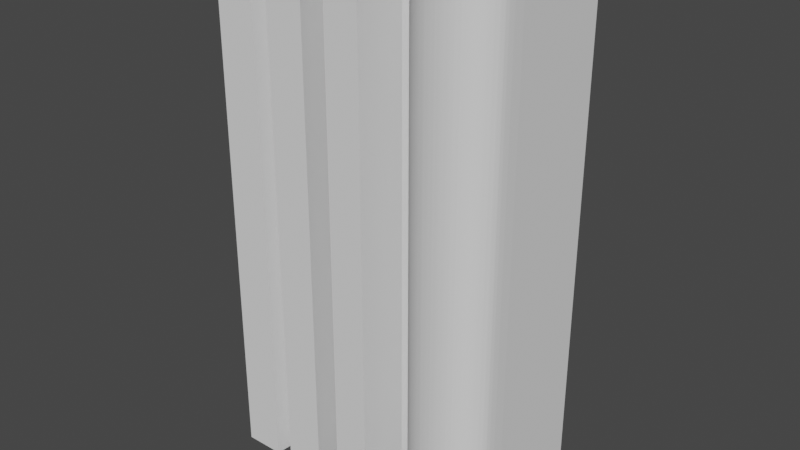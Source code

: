 # Source: Ayu.blend  (saved by Blender 2.83.18; exported with 4.5.12 LTS)
import bpy
from mathutils import Matrix  # noqa: F401  (used for matrix-valued properties, if any)

bpy.ops.wm.read_factory_settings(use_empty=True)
scene = bpy.context.scene
scene.name = 'Scene'

# ---- collections
col_collection = bpy.data.collections.new('Collection'); scene.collection.children.link(col_collection)

# ---- world
world_world = bpy.data.worlds.new('World'); scene.world = world_world
world_world.use_nodes = True; world_world.node_tree.nodes.clear()
_N = world_world.node_tree.nodes; _L = world_world.node_tree.links
n0 = _N.new('ShaderNodeOutputWorld'); n0.name = 'World Output'; n0.location = (300, 300)
n1 = _N.new('ShaderNodeBackground'); n1.name = 'Background'; n1.location = (10, 300)
n1.inputs[0].default_value = (0.05088, 0.05088, 0.05088, 1.0)
_L.new(n1.outputs[0], n0.inputs[0])
n0.is_active_output = True
world_world.color = (0.05088, 0.05088, 0.05088)
world_world.use_sun_shadow = False
world_world.sun_shadow_jitter_overblur = 0.0

# ---- meshes
me_text_001 = bpy.data.meshes.new('Text.001')
me_text_001.from_pydata([(1.936, 1.045, 0.0), (1.936, -0.3649, 0.0), (1.936, -0.4039, 0.0), (1.936, -0.4409, 0.0), (1.935, -0.4759, 0.0), (1.934, -0.509, 0.0), (1.933, -0.54, 0.0), (1.932, -0.5691, 0.0), (1.931, -0.5962, 0.0), (1.929, -0.6213, 0.0), (1.927, -0.6444, 0.0), (1.925, -0.6655, 0.0), (1.923, -0.6847, 0.0), (1.92, -0.7019, 0.0), (1.917, -0.7181, 0.0), (1.914, -0.7344, 0.0), (1.909, -0.7507, 0.0), (1.903, -0.7672, 0.0), (1.897, -0.7837, 0.0), (1.89, -0.8003, 0.0), (1.881, -0.8169, 0.0), (1.872, -0.8336, 0.0), (1.863, -0.8504, 0.0), (1.852, -0.8673, 0.0), (1.84, -0.8843, 0.0), (1.828, -0.9013, 0.0), (1.815, -0.918, 0.0), (1.801, -0.934, 0.0), (1.786, -0.9493, 0.0), (1.771, -0.964, 0.0), (1.755, -0.9779, 0.0), (1.739, -0.9912, 0.0), (1.722, -1.004, 0.0), (1.704, -1.016, 0.0), (1.685, -1.027, 0.0), (1.666, -1.037, 0.0), (1.646, -1.047, 0.0), (1.625, -1.056, 0.0), (1.604, -1.065, 0.0), (1.582, -1.072, 0.0), (1.56, -1.079, 0.0), (1.536, -1.086, 0.0), (1.513, -1.091, 0.0), (1.488, -1.096, 0.0), (1.463, -1.1, 0.0), (1.438, -1.103, 0.0), (1.411, -1.106, 0.0), (1.384, -1.108, 0.0), (1.357, -1.109, 0.0), (1.329, -1.109, 0.0), (1.298, -1.109, 0.0), (1.267, -1.107, 0.0), (1.237, -1.105, 0.0), (1.208, -1.102, 0.0), (1.179, -1.098, 0.0), (1.151, -1.094, 0.0), (1.123, -1.088, 0.0), (1.096, -1.081, 0.0), (1.07, -1.074, 0.0), (1.045, -1.066, 0.0), (1.02, -1.057, 0.0), (0.9951, -1.047, 0.0), (0.9715, -1.036, 0.0), (0.9489, -1.025, 0.0), (0.9273, -1.013, 0.0), (0.9068, -1.001, 0.0), (0.8872, -0.9879, 0.0), (0.8687, -0.9746, 0.0), (0.8512, -0.9607, 0.0), (0.8347, -0.9464, 0.0), (0.8192, -0.9315, 0.0), (0.8047, -0.9161, 0.0), (0.7912, -0.9001, 0.0), (0.7788, -0.8837, 0.0), (0.7672, -0.8669, 0.0), (0.7565, -0.8499, 0.0), (0.7466, -0.8328, 0.0), (0.7375, -0.8155, 0.0), (0.7292, -0.7981, 0.0), (0.7217, -0.7805, 0.0), (0.7151, -0.7628, 0.0), (0.7092, -0.7449, 0.0), (0.7042, -0.7269, 0.0), (0.7, -0.7087, 0.0), (0.6966, -0.6904, 0.0), (0.694, -0.6719, 0.0), (0.692, -0.6516, 0.0), (0.6901, -0.6279, 0.0), (0.6883, -0.6008, 0.0), (0.6868, -0.5703, 0.0), (0.6854, -0.5364, 0.0), (0.6843, -0.499, 0.0), (0.6833, -0.4583, 0.0), (0.6825, -0.4141, 0.0), (0.6818, -0.3665, 0.0), (0.6814, -0.3155, 0.0), (0.6811, -0.2611, 0.0), (0.681, -0.2033, 0.0), (0.681, 1.045, 0.0), (1.23, 1.045, 0.0), (1.23, -0.537, 0.0), (1.23, -0.5593, 0.0), (1.23, -0.5803, 0.0), (1.231, -0.5998, 0.0), (1.231, -0.618, 0.0), (1.232, -0.6348, 0.0), (1.233, -0.6502, 0.0), (1.235, -0.6642, 0.0), (1.236, -0.6769, 0.0), (1.238, -0.6881, 0.0), (1.24, -0.698, 0.0), (1.242, -0.7065, 0.0), (1.245, -0.7136, 0.0), (1.247, -0.7197, 0.0), (1.251, -0.7253, 0.0), (1.254, -0.7304, 0.0), (1.258, -0.7349, 0.0), (1.263, -0.739, 0.0), (1.267, -0.7424, 0.0), (1.273, -0.7454, 0.0), (1.278, -0.7478, 0.0), (1.284, -0.7496, 0.0), (1.291, -0.751, 0.0), (1.298, -0.7518, 0.0), (1.305, -0.752, 0.0), (1.314, -0.7517, 0.0), (1.322, -0.7509, 0.0), (1.329, -0.7494, 0.0), (1.336, -0.7473, 0.0), (1.342, -0.7447, 0.0), (1.348, -0.7414, 0.0), (1.353, -0.7376, 0.0), (1.358, -0.7332, 0.0), (1.363, -0.7282, 0.0), (1.366, -0.7226, 0.0), (1.37, -0.7164, 0.0), (1.372, -0.7097, 0.0), (1.375, -0.7018, 0.0), (1.377, -0.6924, 0.0), (1.379, -0.6813, 0.0), (1.381, -0.6686, 0.0), (1.382, -0.6544, 0.0), (1.384, -0.6385, 0.0), (1.385, -0.621, 0.0), (1.386, -0.6019, 0.0), (1.386, -0.5813, 0.0), (1.387, -0.559, 0.0), (1.387, -0.5351, 0.0), (1.387, -0.5096, 0.0), (1.387, 1.045, 0.0), (0.595, 1.045, 0.0), (0.1949, -0.3011, 0.0), (0.1949, -1.065, 0.0), (-0.3135, -1.065, 0.0), (-0.3135, -0.3011, 0.0), (-0.6993, 1.045, 0.0), (-0.1949, 1.045, 0.0), (-0.1758, 0.9453, 0.0), (-0.1582, 0.851, 0.0), (-0.1421, 0.7622, 0.0), (-0.1274, 0.679, 0.0), (-0.1141, 0.6015, 0.0), (-0.1023, 0.5295, 0.0), (-0.09196, 0.4631, 0.0), (-0.08305, 0.4023, 0.0), (-0.07559, 0.3471, 0.0), (-0.06958, 0.2975, 0.0), (-0.06502, 0.2535, 0.0), (-0.06191, 0.2151, 0.0), (-0.05388, 0.2724, 0.0), (-0.045, 0.3319, 0.0), (-0.03527, 0.3935, 0.0), (-0.02469, 0.4573, 0.0), (-0.01326, 0.5233, 0.0), (-0.0009774, 0.5914, 0.0), (0.01216, 0.6617, 0.0), (0.02614, 0.7341, 0.0), (0.04097, 0.8087, 0.0), (0.05666, 0.8854, 0.0), (0.0732, 0.9643, 0.0), (0.09058, 1.045, 0.0), (-0.9821, 1.045, 0.0), (-0.668, -1.065, 0.0), (-1.23, -1.065, 0.0), (-1.257, -0.6856, 0.0), (-1.454, -0.6856, 0.0), (-1.486, -1.065, 0.0), (-2.055, -1.065, 0.0), (-1.776, 1.045, 0.0), (-1.273, -0.3115, 0.0), (-1.28, -0.2506, 0.0), (-1.287, -0.1874, 0.0), (-1.294, -0.1218, 0.0), (-1.301, -0.05387, 0.0), (-1.307, 0.01637, 0.0), (-1.314, 0.08895, 0.0), (-1.321, 0.1639, 0.0), (-1.328, 0.2411, 0.0), (-1.335, 0.3207, 0.0), (-1.342, 0.4026, 0.0), (-1.349, 0.4869, 0.0), (-1.356, 0.5735, 0.0), (-1.37, 0.4749, 0.0), (-1.382, 0.3809, 0.0), (-1.394, 0.2914, 0.0), (-1.405, 0.2064, 0.0), (-1.415, 0.1259, 0.0), (-1.424, 0.04985, 0.0), (-1.432, -0.02164, 0.0), (-1.44, -0.08863, 0.0), (-1.446, -0.1511, 0.0), (-1.452, -0.2091, 0.0), (-1.457, -0.2625, 0.0), (-1.46, -0.3115, 0.0), (0.681, -0.2033, 7.535), (0.681, 1.045, 7.535), (1.23, 1.045, 7.535), (1.23, -0.537, 7.535), (1.387, -0.5096, 7.535), (1.387, 1.045, 7.535), (1.936, 1.045, 7.535), (1.936, -0.3649, 7.535), (0.6811, -0.2611, 7.535), (0.6814, -0.3155, 7.535), (0.6818, -0.3665, 7.535), (1.936, -0.4039, 7.535), (0.6825, -0.4141, 7.535), (1.936, -0.4409, 7.535), (0.6833, -0.4583, 7.535), (1.935, -0.4759, 7.535), (0.6843, -0.499, 7.535), (1.934, -0.509, 7.535), (0.6854, -0.5364, 7.535), (1.933, -0.54, 7.535), (1.387, -0.5351, 7.535), (1.387, -0.559, 7.535), (0.6868, -0.5703, 7.535), (1.23, -0.5593, 7.535), (1.932, -0.5691, 7.535), (1.386, -0.5813, 7.535), (1.23, -0.5803, 7.535), (1.931, -0.5962, 7.535), (0.6883, -0.6008, 7.535), (1.231, -0.5998, 7.535), (1.386, -0.6019, 7.535), (1.929, -0.6213, 7.535), (1.231, -0.618, 7.535), (0.6901, -0.6279, 7.535), (1.385, -0.621, 7.535), (1.232, -0.6348, 7.535), (1.384, -0.6385, 7.535), (1.927, -0.6444, 7.535), (0.692, -0.6516, 7.535), (1.233, -0.6502, 7.535), (1.382, -0.6544, 7.535), (1.925, -0.6655, 7.535), (1.235, -0.6642, 7.535), (0.694, -0.6719, 7.535), (1.381, -0.6686, 7.535), (1.236, -0.6769, 7.535), (1.923, -0.6847, 7.535), (1.379, -0.6813, 7.535), (0.6966, -0.6904, 7.535), (1.238, -0.6881, 7.535), (1.377, -0.6924, 7.535), (1.92, -0.7019, 7.535), (1.24, -0.698, 7.535), (0.7, -0.7087, 7.535), (1.375, -0.7018, 7.535), (1.242, -0.7065, 7.535), (1.372, -0.7097, 7.535), (1.917, -0.7181, 7.535), (1.245, -0.7136, 7.535), (0.7042, -0.7269, 7.535), (1.37, -0.7164, 7.535), (1.247, -0.7197, 7.535), (1.366, -0.7226, 7.535), (1.914, -0.7344, 7.535), (1.251, -0.7253, 7.535), (1.363, -0.7282, 7.535), (1.254, -0.7304, 7.535), (0.7092, -0.7449, 7.535), (1.358, -0.7332, 7.535), (1.258, -0.7349, 7.535), (1.353, -0.7376, 7.535), (1.909, -0.7507, 7.535), (1.263, -0.739, 7.535), (1.348, -0.7414, 7.535), (1.267, -0.7424, 7.535), (1.342, -0.7447, 7.535), (1.273, -0.7454, 7.535), (1.336, -0.7473, 7.535), (0.7151, -0.7628, 7.535), (1.278, -0.7478, 7.535), (1.329, -0.7494, 7.535), (1.284, -0.7496, 7.535), (1.322, -0.7509, 7.535), (1.291, -0.751, 7.535), (1.903, -0.7672, 7.535), (1.314, -0.7517, 7.535), (1.298, -0.7518, 7.535), (1.305, -0.752, 7.535), (0.7217, -0.7805, 7.535), (1.897, -0.7837, 7.535), (0.7292, -0.7981, 7.535), (1.89, -0.8003, 7.535), (0.7375, -0.8155, 7.535), (1.881, -0.8169, 7.535), (0.7466, -0.8328, 7.535), (1.872, -0.8336, 7.535), (0.7565, -0.8499, 7.535), (1.863, -0.8504, 7.535), (0.7672, -0.8669, 7.535), (1.852, -0.8673, 7.535), (0.7788, -0.8837, 7.535), (1.84, -0.8843, 7.535), (0.7912, -0.9001, 7.535), (1.828, -0.9013, 7.535), (0.8047, -0.9161, 7.535), (1.815, -0.918, 7.535), (0.8192, -0.9315, 7.535), (1.801, -0.934, 7.535), (0.8347, -0.9464, 7.535), (1.786, -0.9493, 7.535), (0.8512, -0.9607, 7.535), (1.771, -0.964, 7.535), (0.8687, -0.9746, 7.535), (1.755, -0.9779, 7.535), (0.8872, -0.9879, 7.535), (1.739, -0.9912, 7.535), (0.9068, -1.001, 7.535), (1.722, -1.004, 7.535), (0.9273, -1.013, 7.535), (1.704, -1.016, 7.535), (0.9489, -1.025, 7.535), (1.685, -1.027, 7.535), (0.9715, -1.036, 7.535), (1.666, -1.037, 7.535), (0.9951, -1.047, 7.535), (1.646, -1.047, 7.535), (1.02, -1.057, 7.535), (1.625, -1.056, 7.535), (1.604, -1.065, 7.535), (1.045, -1.066, 7.535), (1.582, -1.072, 7.535), (1.07, -1.074, 7.535), (1.56, -1.079, 7.535), (1.096, -1.081, 7.535), (1.536, -1.086, 7.535), (1.123, -1.088, 7.535), (1.513, -1.091, 7.535), (1.151, -1.094, 7.535), (1.488, -1.096, 7.535), (1.179, -1.098, 7.535), (1.463, -1.1, 7.535), (1.208, -1.102, 7.535), (1.438, -1.103, 7.535), (1.237, -1.105, 7.535), (1.411, -1.106, 7.535), (1.267, -1.107, 7.535), (1.384, -1.108, 7.535), (1.298, -1.109, 7.535), (1.357, -1.109, 7.535), (1.329, -1.109, 7.535), (-0.3135, -0.3011, 7.535), (-0.6993, 1.045, 7.535), (-0.1949, 1.045, 7.535), (-0.1758, 0.9453, 7.535), (0.0732, 0.9643, 7.535), (0.09058, 1.045, 7.535), (0.595, 1.045, 7.535), (0.1949, -0.3011, 7.535), (0.05666, 0.8854, 7.535), (-0.1582, 0.851, 7.535), (0.04097, 0.8087, 7.535), (-0.1421, 0.7622, 7.535), (0.02614, 0.7341, 7.535), (-0.1274, 0.679, 7.535), (0.01216, 0.6617, 7.535), (-0.1141, 0.6015, 7.535), (-0.0009774, 0.5914, 7.535), (-0.1023, 0.5295, 7.535), (-0.01326, 0.5233, 7.535), (-0.09196, 0.4631, 7.535), (-0.02469, 0.4573, 7.535), (-0.08305, 0.4023, 7.535), (-0.03527, 0.3935, 7.535), (-0.07559, 0.3471, 7.535), (-0.045, 0.3319, 7.535), (-0.06958, 0.2975, 7.535), (-0.05388, 0.2724, 7.535), (-0.06502, 0.2535, 7.535), (-0.06191, 0.2151, 7.535), (-0.3135, -1.065, 7.535), (0.1949, -1.065, 7.535), (-2.055, -1.065, 7.535), (-1.776, 1.045, 7.535), (-1.356, 0.5735, 7.535), (-0.9821, 1.045, 7.535), (-0.668, -1.065, 7.535), (-1.37, 0.4749, 7.535), (-1.349, 0.4869, 7.535), (-1.342, 0.4026, 7.535), (-1.382, 0.3809, 7.535), (-1.335, 0.3207, 7.535), (-1.394, 0.2914, 7.535), (-1.328, 0.2411, 7.535), (-1.405, 0.2064, 7.535), (-1.321, 0.1639, 7.535), (-1.415, 0.1259, 7.535), (-1.314, 0.08895, 7.535), (-1.424, 0.04985, 7.535), (-1.307, 0.01637, 7.535), (-1.432, -0.02164, 7.535), (-1.301, -0.05387, 7.535), (-1.44, -0.08863, 7.535), (-1.294, -0.1218, 7.535), (-1.446, -0.1511, 7.535), (-1.287, -0.1874, 7.535), (-1.452, -0.2091, 7.535), (-1.28, -0.2506, 7.535), (-1.457, -0.2625, 7.535), (-1.273, -0.3115, 7.535), (-1.46, -0.3115, 7.535), (-1.454, -0.6856, 7.535), (-1.257, -0.6856, 7.535), (-1.486, -1.065, 7.535), (-1.23, -1.065, 7.535)], [], [(145, 144, 244, 239), (127, 126, 296, 294), (40, 39, 344, 346), (103, 102, 240, 243), (121, 120, 293, 295), (201, 200, 401, 397), (202, 201, 397, 400), (59, 58, 345, 343), (89, 88, 242, 236), (128, 127, 294, 291), (39, 38, 342, 344), (182, 181, 398, 399), (8, 7, 238, 241), (120, 119, 290, 293), (181, 188, 396, 398), (102, 101, 237, 240), (60, 59, 343, 340), (81, 80, 292, 281), (38, 37, 341, 342), (146, 145, 239, 235), (129, 128, 291, 289), (37, 36, 339, 341), (188, 187, 395, 396), (7, 6, 233, 238), (119, 118, 288, 290), (152, 151, 371, 394), (153, 152, 394, 393), (101, 100, 217, 237), (61, 60, 340, 338), (130, 129, 289, 287), (36, 35, 337, 339), (154, 153, 393, 364), (118, 117, 286, 288), (90, 89, 236, 232), (168, 167, 391, 392), (62, 61, 338, 336), (147, 146, 235, 234), (131, 130, 287, 284), (35, 34, 335, 337), (117, 116, 283, 286), (169, 168, 392, 390), (148, 147, 234, 218), (167, 166, 389, 391), (6, 5, 231, 233), (16, 15, 277, 285), (63, 62, 336, 334), (34, 33, 333, 335), (170, 169, 390, 388), (91, 90, 232, 230), (132, 131, 284, 282), (166, 165, 387, 389), (5, 4, 229, 231), (116, 115, 280, 283), (64, 63, 334, 332), (33, 32, 331, 333), (15, 132, 282, 277), (171, 170, 388, 386), (92, 91, 230, 228), (165, 164, 385, 387), (4, 3, 227, 229), (65, 64, 332, 330), (82, 81, 281, 273), (32, 31, 329, 331), (115, 114, 278, 280), (132, 15, 133), (172, 171, 386, 384), (93, 92, 228, 226), (164, 163, 383, 385), (3, 2, 225, 227), (133, 15, 277, 279), (66, 65, 330, 328), (134, 133, 279, 276), (31, 30, 327, 329), (114, 113, 275, 278), (173, 172, 384, 382), (94, 93, 226, 224), (163, 162, 381, 383), (2, 1, 221, 225), (15, 14, 271, 277), (67, 66, 328, 326), (30, 29, 325, 327), (174, 173, 382, 380), (95, 94, 224, 223), (135, 134, 276, 274), (162, 161, 379, 381), (113, 112, 272, 275), (68, 67, 326, 324), (96, 95, 223, 222), (29, 28, 323, 325), (175, 174, 380, 378), (97, 96, 222, 214), (136, 135, 274, 270), (161, 160, 377, 379), (1, 0, 220, 221), (69, 68, 324, 322), (83, 82, 273, 267), (28, 27, 321, 323), (0, 149, 219, 220), (112, 111, 269, 272), (176, 175, 378, 376), (160, 159, 375, 377), (149, 148, 218, 219), (14, 13, 265, 271), (70, 69, 322, 320), (183, 182, 399, 427), (100, 99, 216, 217), (27, 26, 319, 321), (184, 183, 427, 425), (177, 176, 376, 374), (186, 185, 424, 426), (99, 98, 215, 216), (137, 136, 270, 268), (159, 158, 373, 375), (187, 186, 426, 395), (111, 110, 266, 269), (71, 70, 320, 318), (98, 97, 214, 215), (26, 25, 317, 319), (178, 177, 374, 372), (185, 184, 425, 424), (138, 137, 268, 264), (158, 157, 367, 373), (72, 71, 318, 316), (84, 83, 267, 262), (25, 24, 315, 317), (189, 213, 423, 422), (110, 109, 263, 266), (179, 178, 372, 368), (151, 150, 370, 371), (213, 212, 421, 423), (13, 12, 260, 265), (73, 72, 316, 314), (24, 23, 313, 315), (150, 180, 369, 370), (190, 189, 422, 420), (139, 138, 264, 261), (180, 179, 368, 369), (212, 211, 419, 421), (109, 108, 259, 263), (74, 73, 314, 312), (157, 156, 366, 367), (23, 22, 311, 313), (156, 155, 365, 366), (191, 190, 420, 418), (85, 84, 262, 257), (211, 210, 417, 419), (75, 74, 312, 310), (155, 154, 364, 365), (140, 139, 261, 258), (22, 21, 309, 311), (49, 48, 362, 363), (12, 11, 255, 260), (50, 49, 363, 361), (192, 191, 418, 416), (48, 47, 360, 362), (210, 209, 415, 417), (108, 107, 256, 259), (76, 75, 310, 308), (21, 20, 307, 309), (51, 50, 361, 359), (193, 192, 416, 414), (141, 140, 258, 254), (47, 46, 358, 360), (209, 208, 413, 415), (77, 76, 308, 306), (86, 85, 257, 252), (20, 19, 305, 307), (107, 106, 253, 256), (52, 51, 359, 357), (194, 193, 414, 412), (46, 45, 356, 358), (208, 207, 411, 413), (11, 10, 251, 255), (78, 77, 306, 304), (19, 18, 303, 305), (53, 52, 357, 355), (195, 194, 412, 410), (142, 141, 254, 250), (45, 44, 354, 356), (207, 206, 409, 411), (106, 105, 249, 253), (79, 78, 304, 302), (18, 17, 298, 303), (54, 53, 355, 353), (196, 195, 410, 408), (87, 86, 252, 247), (44, 43, 352, 354), (206, 205, 407, 409), (10, 9, 245, 251), (80, 79, 302, 292), (124, 123, 300, 301), (55, 54, 353, 351), (197, 196, 408, 406), (143, 142, 250, 248), (43, 42, 350, 352), (205, 204, 405, 407), (105, 104, 246, 249), (125, 124, 301, 299), (123, 122, 297, 300), (56, 55, 351, 349), (198, 197, 406, 404), (144, 143, 248, 244), (42, 41, 348, 350), (204, 203, 403, 405), (88, 87, 247, 242), (126, 125, 299, 296), (104, 103, 243, 246), (17, 16, 285, 298), (57, 56, 349, 347), (199, 198, 404, 402), (214, 216, 215), (214, 217, 216), (218, 220, 219), (218, 221, 220), (222, 217, 214), (223, 217, 222), (224, 217, 223), (218, 225, 221), (226, 217, 224), (218, 227, 225), (228, 217, 226), (218, 229, 227), (230, 217, 228), (218, 231, 229), (232, 217, 230), (218, 233, 231), (234, 233, 218), (235, 233, 234), (236, 217, 232), (236, 237, 217), (235, 238, 233), (239, 238, 235), (236, 240, 237), (239, 241, 238), (242, 240, 236), (242, 243, 240), (244, 241, 239), (244, 245, 241), (242, 246, 243), (247, 246, 242), (248, 245, 244), (247, 249, 246), (250, 245, 248), (250, 251, 245), (252, 249, 247), (252, 253, 249), (254, 251, 250), (254, 255, 251), (252, 256, 253), (257, 256, 252), (258, 255, 254), (257, 259, 256), (258, 260, 255), (261, 260, 258), (262, 259, 257), (262, 263, 259), (264, 260, 261), (264, 265, 260), (262, 266, 263), (267, 266, 262), (268, 265, 264), (267, 269, 266), (270, 265, 268), (270, 271, 265), (267, 272, 269), (273, 272, 267), (274, 271, 270), (273, 275, 272), (276, 271, 274), (276, 277, 271), (273, 278, 275), (279, 277, 276), (273, 280, 278), (281, 280, 273), (281, 283, 280), (284, 277, 282), (284, 285, 277), (281, 286, 283), (287, 285, 284), (281, 288, 286), (289, 285, 287), (281, 290, 288), (291, 285, 289), (292, 290, 281), (292, 293, 290), (294, 285, 291), (292, 295, 293), (296, 285, 294), (292, 297, 295), (296, 298, 285), (299, 298, 296), (292, 300, 297), (301, 298, 299), (292, 301, 300), (292, 298, 301), (302, 298, 292), (302, 303, 298), (304, 303, 302), (304, 305, 303), (306, 305, 304), (306, 307, 305), (308, 307, 306), (308, 309, 307), (310, 309, 308), (310, 311, 309), (312, 311, 310), (312, 313, 311), (314, 313, 312), (314, 315, 313), (316, 315, 314), (316, 317, 315), (318, 317, 316), (318, 319, 317), (320, 319, 318), (320, 321, 319), (322, 321, 320), (322, 323, 321), (324, 323, 322), (324, 325, 323), (326, 325, 324), (326, 327, 325), (328, 327, 326), (328, 329, 327), (330, 329, 328), (330, 331, 329), (332, 331, 330), (332, 333, 331), (334, 333, 332), (334, 335, 333), (336, 335, 334), (336, 337, 335), (338, 337, 336), (338, 339, 337), (340, 339, 338), (340, 341, 339), (340, 342, 341), (343, 342, 340), (343, 344, 342), (345, 344, 343), (345, 346, 344), (347, 346, 345), (347, 348, 346), (349, 348, 347), (349, 350, 348), (351, 350, 349), (351, 352, 350), (353, 352, 351), (353, 354, 352), (355, 354, 353), (355, 356, 354), (357, 356, 355), (357, 358, 356), (359, 358, 357), (359, 360, 358), (361, 360, 359), (361, 362, 360), (363, 362, 361), (364, 366, 365), (364, 367, 366), (368, 370, 369), (368, 371, 370), (372, 371, 368), (364, 373, 367), (374, 371, 372), (364, 375, 373), (376, 371, 374), (364, 377, 375), (378, 371, 376), (364, 379, 377), (380, 371, 378), (364, 381, 379), (382, 371, 380), (364, 383, 381), (384, 371, 382), (364, 385, 383), (386, 371, 384), (364, 387, 385), (388, 371, 386), (364, 389, 387), (390, 371, 388), (364, 391, 389), (392, 371, 390), (364, 392, 391), (364, 371, 392), (393, 371, 364), (393, 394, 371), (395, 397, 396), (397, 398, 396), (397, 399, 398), (395, 400, 397), (401, 399, 397), (402, 399, 401), (395, 403, 400), (404, 399, 402), (395, 405, 403), (406, 399, 404), (395, 407, 405), (408, 399, 406), (395, 409, 407), (410, 399, 408), (395, 411, 409), (412, 399, 410), (395, 413, 411), (414, 399, 412), (395, 415, 413), (416, 399, 414), (395, 417, 415), (418, 399, 416), (395, 419, 417), (420, 399, 418), (395, 421, 419), (422, 399, 420), (395, 423, 421), (395, 422, 423), (395, 424, 422), (424, 425, 422), (425, 399, 422), (395, 426, 424), (427, 399, 425), (200, 199, 402, 401), (58, 57, 347, 345), (122, 121, 295, 297), (9, 8, 241, 245), (203, 202, 400, 403), (41, 40, 346, 348)])
_uv = me_text_001.uv_layers.new(name='UVMap')
_uv.uv.foreach_set('vector', [0.0, 0.0, 0.0, 0.0, 0.0, 0.0, 0.0, 0.0, 0.0, 0.0, 0.0, 0.0, 0.0, 0.0, 0.0, 0.0, 0.0, 0.0, 0.0, 0.0, 0.0, 0.0, 0.0, 0.0, 0.0, 0.0, 0.0, 0.0, 0.0, 0.0, 0.0, 0.0, 0.0, 0.0, 0.0, 0.0, 0.0, 0.0, 0.0, 0.0, 0.0, 0.0, 0.0, 0.0, 0.0, 0.0, 0.0, 0.0, 0.0, 0.0, 0.0, 0.0, 0.0, 0.0, 0.0, 0.0, 0.0, 0.0, 0.0, 0.0, 0.0, 0.0, 0.0, 0.0, 0.0, 0.0, 0.0, 0.0, 0.0, 0.0, 0.0, 0.0, 0.0, 0.0, 0.0, 0.0, 0.0, 0.0, 0.0, 0.0, 0.0, 0.0, 0.0, 0.0, 0.0, 0.0, 0.0, 0.0, 0.0, 0.0, 0.0, 0.0, 0.0, 0.0, 0.0, 0.0, 0.0, 0.0, 0.0, 0.0, 0.0, 0.0, 0.0, 0.0, 0.0, 0.0, 0.0, 0.0, 0.0, 0.0, 0.0, 0.0, 0.0, 0.0, 0.0, 0.0, 0.0, 0.0, 0.0, 0.0, 0.0, 0.0, 0.0, 0.0, 0.0, 0.0, 0.0, 0.0, 0.0, 0.0, 0.0, 0.0, 0.0, 0.0, 0.0, 0.0, 0.0, 0.0, 0.0, 0.0, 0.0, 0.0, 0.0, 0.0, 0.0, 0.0, 0.0, 0.0, 0.0, 0.0, 0.0, 0.0, 0.0, 0.0, 0.0, 0.0, 0.0, 0.0, 0.0, 0.0, 0.0, 0.0, 0.0, 0.0, 0.0, 0.0, 0.0, 0.0, 0.0, 0.0, 0.0, 0.0, 0.0, 0.0, 0.0, 0.0, 0.0, 0.0, 0.0, 0.0, 0.0, 0.0, 0.0, 0.0, 0.0, 0.0, 0.0, 0.0, 0.0, 0.0, 0.0, 0.0, 0.0, 0.0, 0.0, 0.0, 0.0, 0.0, 0.0, 0.0, 0.0, 0.0, 0.0, 0.0, 0.0, 0.0, 0.0, 0.0, 0.0, 0.0, 0.0, 0.0, 0.0, 0.0, 0.0, 0.0, 0.0, 0.0, 0.0, 0.0, 0.0, 0.0, 0.0, 0.0, 0.0, 0.0, 0.0, 0.0, 0.0, 0.0, 0.0, 0.0, 0.0, 0.0, 0.0, 0.0, 0.0, 0.0, 0.0, 0.0, 0.0, 0.0, 0.0, 0.0, 0.0, 0.0, 0.0, 0.0, 0.0, 0.0, 0.0, 0.0, 0.0, 0.0, 0.0, 0.0, 0.0, 0.0, 0.0, 0.0, 0.0, 0.0, 0.0, 0.0, 0.0, 0.0, 0.0, 0.0, 0.0, 0.0, 0.0, 0.0, 0.0, 0.0, 0.0, 0.0, 0.0, 0.0, 0.0, 0.0, 0.0, 0.0, 0.0, 0.0, 0.0, 0.0, 0.0, 0.0, 0.0, 0.0, 0.0, 0.0, 0.0, 0.0, 0.0, 0.0, 0.0, 0.0, 0.0, 0.0, 0.0, 0.0, 0.0, 0.0, 0.0, 0.0, 0.0, 0.0, 0.0, 0.0, 0.0, 0.0, 0.0, 0.0, 0.0, 0.0, 0.0, 0.0, 0.0, 0.0, 0.0, 0.0, 0.0, 0.0, 0.0, 0.0, 0.0, 0.0, 0.0, 0.0, 0.0, 0.0, 0.0, 0.0, 0.0, 0.0, 0.0, 0.0, 0.0, 0.0, 0.0, 0.0, 0.0, 0.0, 0.0, 0.0, 0.0, 0.0, 0.0, 0.0, 0.0, 0.0, 0.0, 0.0, 0.0, 0.0, 0.0, 0.0, 0.0, 0.0, 0.0, 0.0, 0.0, 0.0, 0.0, 0.0, 0.0, 0.0, 0.0, 0.0, 0.0, 0.0, 0.0, 0.0, 0.0, 0.0, 0.0, 0.0, 0.0, 0.0, 0.0, 0.0, 0.0, 0.0, 0.0, 0.0, 0.0, 0.0, 0.0, 0.0, 0.0, 0.0, 0.0, 0.0, 0.0, 0.0, 0.0, 0.0, 0.0, 0.0, 0.0, 0.0, 0.0, 0.0, 0.0, 0.0, 0.0, 0.0, 0.0, 0.0, 0.0, 0.0, 0.0, 0.0, 0.0, 0.0, 0.0, 0.0, 0.0, 0.0, 0.0, 0.0, 0.0, 0.0, 0.0, 0.0, 0.0, 0.0, 0.0, 0.0, 0.0, 0.0, 0.0, 0.0, 0.0, 0.0, 0.0, 0.0, 0.0, 0.0, 0.1007, 0.0, 0.8859, 0.0, 0.8859, 0.0, 0.1007, 0.0, 0.0, 0.0, 0.0, 0.0, 0.0, 0.0, 0.0, 0.0, 0.0, 0.0, 0.0, 0.0, 0.0, 0.0, 0.0, 0.0, 0.0, 0.0, 0.0, 0.0, 0.0, 0.0, 0.0, 0.0, 0.0, 0.0, 0.0, 0.0, 0.0, 0.0, 0.0, 0.0, 0.0, 0.0, 0.0, 0.0, 0.0, 0.0, 0.0, 0.0, 0.0, 0.0, 0.0, 0.0, 0.0, 0.0, 0.0, 0.0, 0.0, 0.0, 0.0, 0.0, 0.0, 0.0, 0.0, 0.0, 0.0, 0.0, 0.0, 0.0, 0.0, 0.0, 0.0, 0.0, 0.8859, 0.0, 0.1007, 0.0, 0.8926, 0.0, 0.0, 0.0, 0.0, 0.0, 0.0, 0.0, 0.0, 0.0, 0.0, 0.0, 0.0, 0.0, 0.0, 0.0, 0.0, 0.0, 0.0, 0.0, 0.0, 0.0, 0.0, 0.0, 0.0, 0.0, 0.0, 0.0, 0.0, 0.0, 0.0, 0.0, 0.0, 0.0, 0.8926, 0.0, 0.1007, 0.0, 0.1007, 0.0, 0.8926, 0.0, 0.0, 0.0, 0.0, 0.0, 0.0, 0.0, 0.0, 0.0, 0.0, 0.0, 0.0, 0.0, 0.0, 0.0, 0.0, 0.0, 0.0, 0.0, 0.0, 0.0, 0.0, 0.0, 0.0, 0.0, 0.0, 0.0, 0.0, 0.0, 0.0, 0.0, 0.0, 0.0, 0.0, 0.0, 0.0, 0.0, 0.0, 0.0, 0.0, 0.0, 0.0, 0.0, 0.0, 0.0, 0.0, 0.0, 0.0, 0.0, 0.0, 0.0, 0.0, 0.0, 0.0, 0.0, 0.0, 0.0, 0.0, 0.0, 0.0, 0.0, 0.0, 0.0, 0.0, 0.0, 0.0, 0.0, 0.0, 0.0, 0.0, 0.0, 0.0, 0.0, 0.0, 0.0, 0.0, 0.0, 0.0, 0.0, 0.0, 0.0, 0.0, 0.0, 0.0, 0.0, 0.0, 0.0, 0.0, 0.0, 0.0, 0.0, 0.0, 0.0, 0.0, 0.0, 0.0, 0.0, 0.0, 0.0, 0.0, 0.0, 0.0, 0.0, 0.0, 0.0, 0.0, 0.0, 0.0, 0.0, 0.0, 0.0, 0.0, 0.0, 0.0, 0.0, 0.0, 0.0, 0.0, 0.0, 0.0, 0.0, 0.0, 0.0, 0.0, 0.0, 0.0, 0.0, 0.0, 0.0, 0.0, 0.0, 0.0, 0.0, 0.0, 0.0, 0.0, 0.0, 0.0, 0.0, 0.0, 0.0, 0.0, 0.0, 0.0, 0.0, 0.0, 0.0, 0.0, 0.0, 0.0, 0.0, 0.0, 0.0, 0.0, 0.0, 0.0, 0.0, 0.0, 0.0, 0.0, 0.0, 0.0, 0.0, 0.0, 0.0, 0.0, 0.0, 0.0, 0.0, 0.0, 0.0, 0.0, 0.0, 0.0, 0.0, 0.0, 0.0, 0.0, 0.0, 0.0, 0.0, 0.0, 0.0, 0.0, 0.0, 0.0, 0.0, 0.0, 0.0, 0.0, 0.0, 0.0, 0.0, 0.0, 0.0, 0.0, 0.0, 0.0, 0.0, 0.0, 0.0, 0.0, 0.0, 0.0, 0.0, 0.0, 0.0, 0.0, 0.0, 0.0, 0.0, 0.0, 0.0, 0.0, 0.0, 0.0, 0.0, 0.0, 0.0, 0.0, 0.0, 0.0, 0.0, 0.0, 0.0, 0.0, 0.0, 0.0, 0.0, 0.0, 0.0, 0.0, 0.0, 0.0, 0.0, 0.0, 0.0, 0.0, 0.0, 0.0, 0.0, 0.0, 0.0, 0.0, 0.0, 0.0, 0.0, 0.0, 0.0, 0.0, 0.0, 0.0, 0.0, 0.0, 0.0, 0.0, 0.0, 0.0, 0.0, 0.0, 0.0, 0.0, 0.0, 0.0, 0.0, 0.0, 0.0, 0.0, 0.0, 0.0, 0.0, 0.0, 0.0, 0.0, 0.0, 0.0, 0.0, 0.0, 0.0, 0.0, 0.0, 0.0, 0.0, 0.0, 0.0, 0.0, 0.0, 0.0, 0.0, 0.0, 0.0, 0.0, 0.0, 0.0, 0.0, 0.0, 0.0, 0.0, 0.0, 0.0, 0.0, 0.0, 0.0, 0.0, 0.0, 0.0, 0.0, 0.0, 0.0, 0.0, 0.0, 0.0, 0.0, 0.0, 0.0, 0.0, 0.0, 0.0, 0.0, 0.0, 0.0, 0.0, 0.0, 0.0, 0.0, 0.0, 0.0, 0.0, 0.0, 0.0, 0.0, 0.0, 0.0, 0.0, 0.0, 0.0, 0.0, 0.0, 0.0, 0.0, 0.0, 0.0, 0.0, 0.0, 0.0, 0.0, 0.0, 0.0, 0.0, 0.0, 0.0, 0.0, 0.0, 0.0, 0.0, 0.0, 0.0, 0.0, 0.0, 0.0, 0.0, 0.0, 0.0, 0.0, 0.0, 0.0, 0.0, 0.0, 0.0, 0.0, 0.0, 0.0, 0.0, 0.0, 0.0, 0.0, 0.0, 0.0, 0.0, 0.0, 0.0, 0.0, 0.0, 0.0, 0.0, 0.0, 0.0, 0.0, 0.0, 0.0, 0.0, 0.0, 0.0, 0.0, 0.0, 0.0, 0.0, 0.0, 0.0, 0.0, 0.0, 0.0, 0.0, 0.0, 0.0, 0.0, 0.0, 0.0, 0.0, 0.0, 0.0, 0.0, 0.0, 0.0, 0.0, 0.0, 0.0, 0.0, 0.0, 0.0, 0.0, 0.0, 0.0, 0.0, 0.0, 0.0, 0.0, 0.0, 0.0, 0.0, 0.0, 0.0, 0.0, 0.0, 0.0, 0.0, 0.0, 0.0, 0.0, 0.0, 0.0, 0.0, 0.0, 0.0, 0.0, 0.0, 0.0, 0.0, 0.0, 0.0, 0.0, 0.0, 0.0, 0.0, 0.0, 0.0, 0.0, 0.0, 0.0, 0.0, 0.0, 0.0, 0.0, 0.0, 0.0, 0.0, 0.0, 0.0, 0.0, 0.0, 0.0, 0.0, 0.0, 0.0, 0.0, 0.0, 0.0, 0.0, 0.0, 0.0, 0.0, 0.0, 0.0, 0.0, 0.0, 0.0, 0.0, 0.0, 0.0, 0.0, 0.0, 0.0, 0.0, 0.0, 0.0, 0.0, 0.0, 0.0, 0.0, 0.0, 0.0, 0.0, 0.0, 0.0, 0.0, 0.0, 0.0, 0.0, 0.0, 0.0, 0.0, 0.0, 0.0, 0.0, 0.0, 0.0, 0.0, 0.0, 0.0, 0.0, 0.0, 0.0, 0.0, 0.0, 0.0, 0.0, 0.0, 0.0, 0.0, 0.0, 0.0, 0.0, 0.0, 0.0, 0.0, 0.0, 0.0, 0.0, 0.0, 0.0, 0.0, 0.0, 0.0, 0.0, 0.0, 0.0, 0.0, 0.0, 0.0, 0.0, 0.0, 0.0, 0.0, 0.0, 0.0, 0.0, 0.0, 0.0, 0.0, 0.0, 0.0, 0.0, 0.0, 0.0, 0.0, 0.0, 0.0, 0.0, 0.0, 0.0, 0.0, 0.0, 0.0, 0.0, 0.0, 0.0, 0.0, 0.0, 0.0, 0.0, 0.0, 0.0, 0.0, 0.0, 0.0, 0.0, 0.0, 0.0, 0.0, 0.0, 0.0, 0.0, 0.0, 0.0, 0.0, 0.0, 0.0, 0.0, 0.0, 0.0, 0.0, 0.0, 0.0, 0.0, 0.0, 0.0, 0.0, 0.0, 0.0, 0.0, 0.0, 0.0, 0.0, 0.0, 0.0, 0.0, 0.0, 0.0, 0.0, 0.0, 0.0, 0.0, 0.0, 0.0, 0.0, 0.0, 0.0, 0.0, 0.0, 0.0, 0.0, 0.0, 0.0, 0.0, 0.0, 0.0, 0.0, 0.0, 0.0, 0.0, 0.0, 0.0, 0.0, 0.0, 0.0, 0.0, 0.0, 0.0, 0.0, 0.0, 0.0, 0.0, 0.0, 0.0, 0.0, 0.0, 0.0, 0.0, 0.0, 0.0, 0.0, 0.0, 0.0, 0.0, 0.0, 0.0, 0.0, 0.0, 0.0, 0.0, 0.0, 0.0, 0.0, 0.0, 0.0, 0.0, 0.0, 0.0, 0.0, 0.0, 0.0, 0.0, 0.0, 0.0, 0.0, 0.0, 0.0, 0.0, 0.0, 0.0, 0.0, 0.0, 0.0, 0.0, 0.0, 0.0, 0.0, 0.0, 0.0, 0.0, 0.0, 0.0, 0.0, 0.0, 0.0, 0.0, 0.0, 0.0, 0.0, 0.0, 0.0, 0.0, 0.0, 0.0, 0.0, 0.0, 0.0, 0.0, 0.0, 0.0, 0.0, 0.0, 0.0, 0.0, 0.0, 0.0, 0.0, 0.0, 0.0, 0.0, 0.0, 0.0, 0.0, 0.0, 0.0, 0.0, 0.0, 0.0, 0.0, 0.0, 0.0, 0.0, 0.0, 0.0, 0.0, 0.0, 0.0, 0.0, 0.0, 0.0, 0.0, 0.0, 0.0, 0.0, 0.0, 0.0, 0.0, 0.0, 0.0, 0.0, 0.0, 0.0, 0.0, 0.0, 0.0, 0.0, 0.0, 0.0, 0.0, 0.0, 0.0, 0.0, 0.0, 0.0, 0.0, 0.0, 0.0, 0.0, 0.0, 0.0, 0.0, 0.0, 0.0, 0.0, 0.0, 0.0, 0.0, 0.0, 0.0, 0.0, 0.0, 0.0, 0.0, 0.0, 0.0, 0.0, 0.0, 0.0, 0.0, 0.0, 0.0, 0.0, 0.0, 0.0, 0.0, 0.0, 0.0, 0.0, 0.0, 0.0, 0.0, 0.0, 0.0, 0.0, 0.0, 0.0, 0.0, 0.0, 0.0, 0.0, 0.0, 0.0, 0.0, 0.0, 0.0, 0.0, 0.0, 0.0, 0.0, 0.0, 0.0, 0.0, 0.0, 0.0, 0.0, 0.0, 0.0, 0.0, 0.0, 0.0, 0.0, 0.0, 0.0, 0.0, 0.0, 0.0, 0.0, 0.0, 0.0, 0.0, 0.0, 0.0, 0.0, 0.0, 0.0, 0.0, 0.0, 0.0, 0.0, 0.0, 0.0, 0.0, 0.0, 0.0, 0.0, 0.0, 0.0, 0.0, 0.0, 0.0, 0.0, 0.0, 0.0, 0.0, 0.0, 0.0, 0.0, 0.0, 0.0, 0.0, 0.0, 0.0, 0.0, 0.0, 0.0, 0.0, 0.0, 0.0, 0.0, 0.0, 0.0, 0.0, 0.0, 0.0, 0.0, 0.0, 0.0, 0.0, 0.0, 0.0, 0.0, 0.0, 0.0, 0.0, 0.0, 0.0, 0.0, 0.0, 0.0, 0.0, 0.0, 0.0, 0.0, 0.0, 0.0, 0.0, 0.0, 0.0, 0.0, 0.0, 0.0, 0.0, 0.0, 0.0, 0.0, 0.0, 0.0, 0.0, 0.0, 0.0, 0.0, 0.0, 0.0, 0.0, 0.0, 0.0, 0.0, 0.0, 0.0, 0.0, 0.0, 0.0, 0.0, 0.0, 0.0, 0.0, 0.0, 0.0, 0.0, 0.0, 0.0, 0.0, 0.0, 0.0, 0.0, 0.0, 0.0, 0.0, 0.0, 0.0, 0.0, 0.0, 0.0, 0.0, 0.0, 0.0, 0.0, 0.0, 0.0, 0.0, 0.0, 0.0, 0.0, 0.0, 0.0, 0.0, 0.0, 0.0, 0.0, 0.0, 0.0, 0.0, 0.0, 0.0, 0.0, 0.0, 0.0, 0.0, 0.0, 0.0, 0.0, 0.0, 0.0, 0.0, 0.0, 0.0, 0.0, 0.0, 0.0, 0.0, 0.0, 0.0, 0.0, 0.0, 0.0, 0.0, 0.0, 0.0, 0.0, 0.0, 0.0, 0.0, 0.0, 0.0, 0.0, 0.0, 0.0, 0.0, 0.0, 0.0, 0.0, 0.0, 0.0, 0.0, 0.0, 0.0, 0.0, 0.0, 0.0, 0.0, 0.0, 0.0, 0.0, 0.0, 0.0, 0.0, 0.0, 0.0, 0.0, 0.0, 0.0, 0.0, 0.0, 0.0, 0.0, 0.0, 0.0, 0.0, 0.0, 0.0, 0.0, 0.0, 0.0, 0.0, 0.0, 0.0, 0.0, 0.0, 0.0, 0.0, 0.0, 0.0, 0.0, 0.0, 0.0, 0.0, 0.0, 0.0, 0.0, 0.0, 0.0, 0.0, 0.0, 0.0, 0.0, 0.0, 0.0, 0.0, 0.0, 0.0, 0.0, 0.0, 0.0, 0.0, 0.0, 0.0, 0.0, 0.0, 0.0, 0.0, 0.0, 0.0, 0.0, 0.0, 0.0, 0.0, 0.0, 0.0, 0.0, 0.0, 0.0, 0.0, 0.0, 0.0, 0.0, 0.0, 0.0, 0.0, 0.0, 0.0, 0.0, 0.0, 0.0, 0.0, 0.0, 0.0, 0.0, 0.0, 0.0, 0.0, 0.0, 0.651, 0.0, 0.6644, 0.0, 0.6577, 0.0, 0.651, 0.0, 0.6711, 0.0, 0.6644, 0.0, 0.9933, 0.0, 0.0, 0.0, 1.0, 0.0, 0.9933, 0.0, 0.006711, 0.0, 0.0, 0.0, 0.6443, 0.0, 0.6711, 0.0, 0.651, 0.0, 0.6376, 0.0, 0.6711, 0.0, 0.6443, 0.0, 0.6309, 0.0, 0.6711, 0.0, 0.6376, 0.0, 0.9933, 0.0, 0.01342, 0.0, 0.006711, 0.0, 0.6242, 0.0, 0.6711, 0.0, 0.6309, 0.0, 0.9933, 0.0, 0.02013, 0.0, 0.01342, 0.0, 0.6174, 0.0, 0.6711, 0.0, 0.6242, 0.0, 0.9933, 0.0, 0.02685, 0.0, 0.02013, 0.0, 0.6107, 0.0, 0.6711, 0.0, 0.6174, 0.0, 0.9933, 0.0, 0.03356, 0.0, 0.02685, 0.0, 0.604, 0.0, 0.6711, 0.0, 0.6107, 0.0, 0.9933, 0.0, 0.04027, 0.0, 0.03356, 0.0, 0.9866, 0.0, 0.04027, 0.0, 0.9933, 0.0, 0.9799, 0.0, 0.04027, 0.0, 0.9866, 0.0, 0.5973, 0.0, 0.6711, 0.0, 0.604, 0.0, 0.5973, 0.0, 0.6779, 0.0, 0.6711, 0.0, 0.9799, 0.0, 0.04698, 0.0, 0.04027, 0.0, 0.9732, 0.0, 0.04698, 0.0, 0.9799, 0.0, 0.5973, 0.0, 0.6846, 0.0, 0.6779, 0.0, 0.9732, 0.0, 0.05369, 0.0, 0.04698, 0.0, 0.5906, 0.0, 0.6846, 0.0, 0.5973, 0.0, 0.5906, 0.0, 0.6913, 0.0, 0.6846, 0.0, 0.9664, 0.0, 0.05369, 0.0, 0.9732, 0.0, 0.9664, 0.0, 0.0604, 0.0, 0.05369, 0.0, 0.5906, 0.0, 0.698, 0.0, 0.6913, 0.0, 0.5839, 0.0, 0.698, 0.0, 0.5906, 0.0, 0.9597, 0.0, 0.0604, 0.0, 0.9664, 0.0, 0.5839, 0.0, 0.7047, 0.0, 0.698, 0.0, 0.953, 0.0, 0.0604, 0.0, 0.9597, 0.0, 0.953, 0.0, 0.06711, 0.0, 0.0604, 0.0, 0.5772, 0.0, 0.7047, 0.0, 0.5839, 0.0, 0.5772, 0.0, 0.7114, 0.0, 0.7047, 0.0, 0.9463, 0.0, 0.06711, 0.0, 0.953, 0.0, 0.9463, 0.0, 0.07383, 0.0, 0.06711, 0.0, 0.5772, 0.0, 0.7181, 0.0, 0.7114, 0.0, 0.5705, 0.0, 0.7181, 0.0, 0.5772, 0.0, 0.9396, 0.0, 0.07383, 0.0, 0.9463, 0.0, 0.5705, 0.0, 0.7248, 0.0, 0.7181, 0.0, 0.9396, 0.0, 0.08054, 0.0, 0.07383, 0.0, 0.9329, 0.0, 0.08054, 0.0, 0.9396, 0.0, 0.5638, 0.0, 0.7248, 0.0, 0.5705, 0.0, 0.5638, 0.0, 0.7315, 0.0, 0.7248, 0.0, 0.9262, 0.0, 0.08054, 0.0, 0.9329, 0.0, 0.9262, 0.0, 0.08725, 0.0, 0.08054, 0.0, 0.5638, 0.0, 0.7383, 0.0, 0.7315, 0.0, 0.557, 0.0, 0.7383, 0.0, 0.5638, 0.0, 0.9195, 0.0, 0.08725, 0.0, 0.9262, 0.0, 0.557, 0.0, 0.745, 0.0, 0.7383, 0.0, 0.9128, 0.0, 0.08725, 0.0, 0.9195, 0.0, 0.9128, 0.0, 0.09396, 0.0, 0.08725, 0.0, 0.557, 0.0, 0.7517, 0.0, 0.745, 0.0, 0.5503, 0.0, 0.7517, 0.0, 0.557, 0.0, 0.906, 0.0, 0.09396, 0.0, 0.9128, 0.0, 0.5503, 0.0, 0.7584, 0.0, 0.7517, 0.0, 0.8993, 0.0, 0.09396, 0.0, 0.906, 0.0, 0.8993, 0.0, 0.1007, 0.0, 0.09396, 0.0, 0.5503, 0.0, 0.7651, 0.0, 0.7584, 0.0, 0.8926, 0.0, 0.1007, 0.0, 0.8993, 0.0, 0.5503, 0.0, 0.7718, 0.0, 0.7651, 0.0, 0.5436, 0.0, 0.7718, 0.0, 0.5503, 0.0, 0.5436, 0.0, 0.7785, 0.0, 0.7718, 0.0, 0.8792, 0.0, 0.1007, 0.0, 0.8859, 0.0, 0.8792, 0.0, 0.1074, 0.0, 0.1007, 0.0, 0.5436, 0.0, 0.7852, 0.0, 0.7785, 0.0, 0.8725, 0.0, 0.1074, 0.0, 0.8792, 0.0, 0.5436, 0.0, 0.7919, 0.0, 0.7852, 0.0, 0.8658, 0.0, 0.1074, 0.0, 0.8725, 0.0, 0.5436, 0.0, 0.7987, 0.0, 0.7919, 0.0, 0.8591, 0.0, 0.1074, 0.0, 0.8658, 0.0, 0.5369, 0.0, 0.7987, 0.0, 0.5436, 0.0, 0.5369, 0.0, 0.8054, 0.0, 0.7987, 0.0, 0.8523, 0.0, 0.1074, 0.0, 0.8591, 0.0, 0.5369, 0.0, 0.8121, 0.0, 0.8054, 0.0, 0.8456, 0.0, 0.1074, 0.0, 0.8523, 0.0, 0.5369, 0.0, 0.8188, 0.0, 0.8121, 0.0, 0.8456, 0.0, 0.1141, 0.0, 0.1074, 0.0, 0.8389, 0.0, 0.1141, 0.0, 0.8456, 0.0, 0.5369, 0.0, 0.8255, 0.0, 0.8188, 0.0, 0.8322, 0.0, 0.1141, 0.0, 0.8389, 0.0, 0.5369, 0.0, 0.8322, 0.0, 0.8255, 0.0, 0.5369, 0.0, 0.1141, 0.0, 0.8322, 0.0, 0.5302, 0.0, 0.1141, 0.0, 0.5369, 0.0, 0.5302, 0.0, 0.1208, 0.0, 0.1141, 0.0, 0.5235, 0.0, 0.1208, 0.0, 0.5302, 0.0, 0.5235, 0.0, 0.1275, 0.0, 0.1208, 0.0, 0.5168, 0.0, 0.1275, 0.0, 0.5235, 0.0, 0.5168, 0.0, 0.1342, 0.0, 0.1275, 0.0, 0.5101, 0.0, 0.1342, 0.0, 0.5168, 0.0, 0.5101, 0.0, 0.1409, 0.0, 0.1342, 0.0, 0.5034, 0.0, 0.1409, 0.0, 0.5101, 0.0, 0.5034, 0.0, 0.1477, 0.0, 0.1409, 0.0, 0.4966, 0.0, 0.1477, 0.0, 0.5034, 0.0, 0.4966, 0.0, 0.1544, 0.0, 0.1477, 0.0, 0.4899, 0.0, 0.1544, 0.0, 0.4966, 0.0, 0.4899, 0.0, 0.1611, 0.0, 0.1544, 0.0, 0.4832, 0.0, 0.1611, 0.0, 0.4899, 0.0, 0.4832, 0.0, 0.1678, 0.0, 0.1611, 0.0, 0.4765, 0.0, 0.1678, 0.0, 0.4832, 0.0, 0.4765, 0.0, 0.1745, 0.0, 0.1678, 0.0, 0.4698, 0.0, 0.1745, 0.0, 0.4765, 0.0, 0.4698, 0.0, 0.1812, 0.0, 0.1745, 0.0, 0.4631, 0.0, 0.1812, 0.0, 0.4698, 0.0, 0.4631, 0.0, 0.1879, 0.0, 0.1812, 0.0, 0.4564, 0.0, 0.1879, 0.0, 0.4631, 0.0, 0.4564, 0.0, 0.1946, 0.0, 0.1879, 0.0, 0.4497, 0.0, 0.1946, 0.0, 0.4564, 0.0, 0.4497, 0.0, 0.2013, 0.0, 0.1946, 0.0, 0.443, 0.0, 0.2013, 0.0, 0.4497, 0.0, 0.443, 0.0, 0.2081, 0.0, 0.2013, 0.0, 0.4362, 0.0, 0.2081, 0.0, 0.443, 0.0, 0.4362, 0.0, 0.2148, 0.0, 0.2081, 0.0, 0.4295, 0.0, 0.2148, 0.0, 0.4362, 0.0, 0.4295, 0.0, 0.2215, 0.0, 0.2148, 0.0, 0.4228, 0.0, 0.2215, 0.0, 0.4295, 0.0, 0.4228, 0.0, 0.2282, 0.0, 0.2215, 0.0, 0.4161, 0.0, 0.2282, 0.0, 0.4228, 0.0, 0.4161, 0.0, 0.2349, 0.0, 0.2282, 0.0, 0.4094, 0.0, 0.2349, 0.0, 0.4161, 0.0, 0.4094, 0.0, 0.2416, 0.0, 0.2349, 0.0, 0.4027, 0.0, 0.2416, 0.0, 0.4094, 0.0, 0.4027, 0.0, 0.2483, 0.0, 0.2416, 0.0, 0.4027, 0.0, 0.255, 0.0, 0.2483, 0.0, 0.396, 0.0, 0.255, 0.0, 0.4027, 0.0, 0.396, 0.0, 0.2617, 0.0, 0.255, 0.0, 0.3893, 0.0, 0.2617, 0.0, 0.396, 0.0, 0.3893, 0.0, 0.2685, 0.0, 0.2617, 0.0, 0.3826, 0.0, 0.2685, 0.0, 0.3893, 0.0, 0.3826, 0.0, 0.2752, 0.0, 0.2685, 0.0, 0.3758, 0.0, 0.2752, 0.0, 0.3826, 0.0, 0.3758, 0.0, 0.2819, 0.0, 0.2752, 0.0, 0.3691, 0.0, 0.2819, 0.0, 0.3758, 0.0, 0.3691, 0.0, 0.2886, 0.0, 0.2819, 0.0, 0.3624, 0.0, 0.2886, 0.0, 0.3691, 0.0, 0.3624, 0.0, 0.2953, 0.0, 0.2886, 0.0, 0.3557, 0.0, 0.2953, 0.0, 0.3624, 0.0, 0.3557, 0.0, 0.302, 0.0, 0.2953, 0.0, 0.349, 0.0, 0.302, 0.0, 0.3557, 0.0, 0.349, 0.0, 0.3087, 0.0, 0.302, 0.0, 0.3423, 0.0, 0.3087, 0.0, 0.349, 0.0, 0.3423, 0.0, 0.3154, 0.0, 0.3087, 0.0, 0.3356, 0.0, 0.3154, 0.0, 0.3423, 0.0, 0.3356, 0.0, 0.3221, 0.0, 0.3154, 0.0, 0.3289, 0.0, 0.3221, 0.0, 0.3356, 0.0, 0.1333, 0.0, 0.2, 0.0, 0.1667, 0.0, 0.1333, 0.0, 0.2333, 0.0, 0.2, 0.0, 0.9667, 0.0, 0.0, 0.0, 1.0, 0.0, 0.9667, 0.0, 0.03333, 0.0, 0.0, 0.0, 0.9333, 0.0, 0.03333, 0.0, 0.9667, 0.0, 0.1333, 0.0, 0.2667, 0.0, 0.2333, 0.0, 0.9, 0.0, 0.03333, 0.0, 0.9333, 0.0, 0.1333, 0.0, 0.3, 0.0, 0.2667, 0.0, 0.8667, 0.0, 0.03333, 0.0, 0.9, 0.0, 0.1333, 0.0, 0.3333, 0.0, 0.3, 0.0, 0.8333, 0.0, 0.03333, 0.0, 0.8667, 0.0, 0.1333, 0.0, 0.3667, 0.0, 0.3333, 0.0, 0.8, 0.0, 0.03333, 0.0, 0.8333, 0.0, 0.1333, 0.0, 0.4, 0.0, 0.3667, 0.0, 0.7667, 0.0, 0.03333, 0.0, 0.8, 0.0, 0.1333, 0.0, 0.4333, 0.0, 0.4, 0.0, 0.7333, 0.0, 0.03333, 0.0, 0.7667, 0.0, 0.1333, 0.0, 0.4667, 0.0, 0.4333, 0.0, 0.7, 0.0, 0.03333, 0.0, 0.7333, 0.0, 0.1333, 0.0, 0.5, 0.0, 0.4667, 0.0, 0.6667, 0.0, 0.03333, 0.0, 0.7, 0.0, 0.1333, 0.0, 0.5333, 0.0, 0.5, 0.0, 0.6333, 0.0, 0.03333, 0.0, 0.6667, 0.0, 0.1333, 0.0, 0.5667, 0.0, 0.5333, 0.0, 0.6, 0.0, 0.03333, 0.0, 0.6333, 0.0, 0.1333, 0.0, 0.6, 0.0, 0.5667, 0.0, 0.1333, 0.0, 0.03333, 0.0, 0.6, 0.0, 0.1, 0.0, 0.03333, 0.0, 0.1333, 0.0, 0.1, 0.0, 0.06667, 0.0, 0.03333, 0.0, 0.1875, 0.0, 0.625, 0.0, 0.2188, 0.0, 0.625, 0.0, 0.0, 0.0, 0.2188, 0.0, 0.625, 0.0, 0.03125, 0.0, 0.0, 0.0, 0.1875, 0.0, 0.6562, 0.0, 0.625, 0.0, 0.5938, 0.0, 0.03125, 0.0, 0.625, 0.0, 0.5625, 0.0, 0.03125, 0.0, 0.5938, 0.0, 0.1875, 0.0, 0.6875, 0.0, 0.6562, 0.0, 0.5312, 0.0, 0.03125, 0.0, 0.5625, 0.0, 0.1875, 0.0, 0.7188, 0.0, 0.6875, 0.0, 0.5, 0.0, 0.03125, 0.0, 0.5312, 0.0, 0.1875, 0.0, 0.75, 0.0, 0.7188, 0.0, 0.4688, 0.0, 0.03125, 0.0, 0.5, 0.0, 0.1875, 0.0, 0.7812, 0.0, 0.75, 0.0, 0.4375, 0.0, 0.03125, 0.0, 0.4688, 0.0, 0.1875, 0.0, 0.8125, 0.0, 0.7812, 0.0, 0.4062, 0.0, 0.03125, 0.0, 0.4375, 0.0, 0.1875, 0.0, 0.8438, 0.0, 0.8125, 0.0, 0.375, 0.0, 0.03125, 0.0, 0.4062, 0.0, 0.1875, 0.0, 0.875, 0.0, 0.8438, 0.0, 0.3438, 0.0, 0.03125, 0.0, 0.375, 0.0, 0.1875, 0.0, 0.9062, 0.0, 0.875, 0.0, 0.3125, 0.0, 0.03125, 0.0, 0.3438, 0.0, 0.1875, 0.0, 0.9375, 0.0, 0.9062, 0.0, 0.2812, 0.0, 0.03125, 0.0, 0.3125, 0.0, 0.1875, 0.0, 0.9688, 0.0, 0.9375, 0.0, 0.25, 0.0, 0.03125, 0.0, 0.2812, 0.0, 0.1875, 0.0, 1.0, 0.0, 0.9688, 0.0, 0.1875, 0.0, 0.25, 0.0, 1.0, 0.0, 0.1875, 0.0, 0.125, 0.0, 0.25, 0.0, 0.125, 0.0, 0.09375, 0.0, 0.25, 0.0, 0.09375, 0.0, 0.03125, 0.0, 0.25, 0.0, 0.1875, 0.0, 0.1562, 0.0, 0.125, 0.0, 0.0625, 0.0, 0.03125, 0.0, 0.09375, 0.0, 0.0, 0.0, 0.0, 0.0, 0.0, 0.0, 0.0, 0.0, 0.0, 0.0, 0.0, 0.0, 0.0, 0.0, 0.0, 0.0, 0.0, 0.0, 0.0, 0.0, 0.0, 0.0, 0.0, 0.0, 0.0, 0.0, 0.0, 0.0, 0.0, 0.0, 0.0, 0.0, 0.0, 0.0, 0.0, 0.0, 0.0, 0.0, 0.0, 0.0, 0.0, 0.0, 0.0, 0.0, 0.0, 0.0, 0.0, 0.0])
_ca = me_text_001.color_attributes.new('Col', 'BYTE_COLOR', 'CORNER')
_ca.data.foreach_set('color', [1.0, 1.0, 1.0, 1.0, 1.0, 1.0, 1.0, 1.0, 1.0, 1.0, 1.0, 1.0, 1.0, 1.0, 1.0, 1.0, 1.0, 1.0, 1.0, 1.0, 1.0, 1.0, 1.0, 1.0, 1.0, 1.0, 1.0, 1.0, 1.0, 1.0, 1.0, 1.0, 1.0, 1.0, 1.0, 1.0, 1.0, 1.0, 1.0, 1.0, 1.0, 1.0, 1.0, 1.0, 1.0, 1.0, 1.0, 1.0, 1.0, 1.0, 1.0, 1.0, 1.0, 1.0, 1.0, 1.0, 1.0, 1.0, 1.0, 1.0, 1.0, 1.0, 1.0, 1.0, 1.0, 1.0, 1.0, 1.0, 1.0, 1.0, 1.0, 1.0, 1.0, 1.0, 1.0, 1.0, 1.0, 1.0, 1.0, 1.0, 1.0, 1.0, 1.0, 1.0, 1.0, 1.0, 1.0, 1.0, 1.0, 1.0, 1.0, 1.0, 1.0, 1.0, 1.0, 1.0, 1.0, 1.0, 1.0, 1.0, 1.0, 1.0, 1.0, 1.0, 1.0, 1.0, 1.0, 1.0, 1.0, 1.0, 1.0, 1.0, 1.0, 1.0, 1.0, 1.0, 1.0, 1.0, 1.0, 1.0, 1.0, 1.0, 1.0, 1.0, 1.0, 1.0, 1.0, 1.0, 1.0, 1.0, 1.0, 1.0, 1.0, 1.0, 1.0, 1.0, 1.0, 1.0, 1.0, 1.0, 1.0, 1.0, 1.0, 1.0, 1.0, 1.0, 1.0, 1.0, 1.0, 1.0, 1.0, 1.0, 1.0, 1.0, 1.0, 1.0, 1.0, 1.0, 1.0, 1.0, 1.0, 1.0, 1.0, 1.0, 1.0, 1.0, 1.0, 1.0, 1.0, 1.0, 1.0, 1.0, 1.0, 1.0, 1.0, 1.0, 1.0, 1.0, 1.0, 1.0, 1.0, 1.0, 1.0, 1.0, 1.0, 1.0, 1.0, 1.0, 1.0, 1.0, 1.0, 1.0, 1.0, 1.0, 1.0, 1.0, 1.0, 1.0, 1.0, 1.0, 1.0, 1.0, 1.0, 1.0, 1.0, 1.0, 1.0, 1.0, 1.0, 1.0, 1.0, 1.0, 1.0, 1.0, 1.0, 1.0, 1.0, 1.0, 1.0, 1.0, 1.0, 1.0, 1.0, 1.0, 1.0, 1.0, 1.0, 1.0, 1.0, 1.0, 1.0, 1.0, 1.0, 1.0, 1.0, 1.0, 1.0, 1.0, 1.0, 1.0, 1.0, 1.0, 1.0, 1.0, 1.0, 1.0, 1.0, 1.0, 1.0, 1.0, 1.0, 1.0, 1.0, 1.0, 1.0, 1.0, 1.0, 1.0, 1.0, 1.0, 1.0, 1.0, 1.0, 1.0, 1.0, 1.0, 1.0, 1.0, 1.0, 1.0, 1.0, 1.0, 1.0, 1.0, 1.0, 1.0, 1.0, 1.0, 1.0, 1.0, 1.0, 1.0, 1.0, 1.0, 1.0, 1.0, 1.0, 1.0, 1.0, 1.0, 1.0, 1.0, 1.0, 1.0, 1.0, 1.0, 1.0, 1.0, 1.0, 1.0, 1.0, 1.0, 1.0, 1.0, 1.0, 1.0, 1.0, 1.0, 1.0, 1.0, 1.0, 1.0, 1.0, 1.0, 1.0, 1.0, 1.0, 1.0, 1.0, 1.0, 1.0, 1.0, 1.0, 1.0, 1.0, 1.0, 1.0, 1.0, 1.0, 1.0, 1.0, 1.0, 1.0, 1.0, 1.0, 1.0, 1.0, 1.0, 1.0, 1.0, 1.0, 1.0, 1.0, 1.0, 1.0, 1.0, 1.0, 1.0, 1.0, 1.0, 1.0, 1.0, 1.0, 1.0, 1.0, 1.0, 1.0, 1.0, 1.0, 1.0, 1.0, 1.0, 1.0, 1.0, 1.0, 1.0, 1.0, 1.0, 1.0, 1.0, 1.0, 1.0, 1.0, 1.0, 1.0, 1.0, 1.0, 1.0, 1.0, 1.0, 1.0, 1.0, 1.0, 1.0, 1.0, 1.0, 1.0, 1.0, 1.0, 1.0, 1.0, 1.0, 1.0, 1.0, 1.0, 1.0, 1.0, 1.0, 1.0, 1.0, 1.0, 1.0, 1.0, 1.0, 1.0, 1.0, 1.0, 1.0, 1.0, 1.0, 1.0, 1.0, 1.0, 1.0, 1.0, 1.0, 1.0, 1.0, 1.0, 1.0, 1.0, 1.0, 1.0, 1.0, 1.0, 1.0, 1.0, 1.0, 1.0, 1.0, 1.0, 1.0, 1.0, 1.0, 1.0, 1.0, 1.0, 1.0, 1.0, 1.0, 1.0, 1.0, 1.0, 1.0, 1.0, 1.0, 1.0, 1.0, 1.0, 1.0, 1.0, 1.0, 1.0, 1.0, 1.0, 1.0, 1.0, 1.0, 1.0, 1.0, 1.0, 1.0, 1.0, 1.0, 1.0, 1.0, 1.0, 1.0, 1.0, 1.0, 1.0, 1.0, 1.0, 1.0, 1.0, 1.0, 1.0, 1.0, 1.0, 1.0, 1.0, 1.0, 1.0, 1.0, 1.0, 1.0, 1.0, 1.0, 1.0, 1.0, 1.0, 1.0, 1.0, 1.0, 1.0, 1.0, 1.0, 1.0, 1.0, 1.0, 1.0, 1.0, 1.0, 1.0, 1.0, 1.0, 1.0, 1.0, 1.0, 1.0, 1.0, 1.0, 1.0, 1.0, 1.0, 1.0, 1.0, 1.0, 1.0, 1.0, 1.0, 1.0, 1.0, 1.0, 1.0, 1.0, 1.0, 1.0, 1.0, 1.0, 1.0, 1.0, 1.0, 1.0, 1.0, 1.0, 1.0, 1.0, 1.0, 1.0, 1.0, 1.0, 1.0, 1.0, 1.0, 1.0, 1.0, 1.0, 1.0, 1.0, 1.0, 1.0, 1.0, 1.0, 1.0, 1.0, 1.0, 1.0, 1.0, 1.0, 1.0, 1.0, 1.0, 1.0, 1.0, 1.0, 1.0, 1.0, 1.0, 1.0, 1.0, 1.0, 1.0, 1.0, 1.0, 1.0, 1.0, 1.0, 1.0, 1.0, 1.0, 1.0, 1.0, 1.0, 1.0, 1.0, 1.0, 1.0, 1.0, 1.0, 1.0, 1.0, 1.0, 1.0, 1.0, 1.0, 1.0, 1.0, 1.0, 1.0, 1.0, 1.0, 1.0, 1.0, 1.0, 1.0, 1.0, 1.0, 1.0, 1.0, 1.0, 1.0, 1.0, 1.0, 1.0, 1.0, 1.0, 1.0, 1.0, 1.0, 1.0, 1.0, 1.0, 1.0, 1.0, 1.0, 1.0, 1.0, 1.0, 1.0, 1.0, 1.0, 1.0, 1.0, 1.0, 1.0, 1.0, 1.0, 1.0, 1.0, 1.0, 1.0, 1.0, 1.0, 1.0, 1.0, 1.0, 1.0, 1.0, 1.0, 1.0, 1.0, 1.0, 1.0, 1.0, 1.0, 1.0, 1.0, 1.0, 1.0, 1.0, 1.0, 1.0, 1.0, 1.0, 1.0, 1.0, 1.0, 1.0, 1.0, 1.0, 1.0, 1.0, 1.0, 1.0, 1.0, 1.0, 1.0, 1.0, 1.0, 1.0, 1.0, 1.0, 1.0, 1.0, 1.0, 1.0, 1.0, 1.0, 1.0, 1.0, 1.0, 1.0, 1.0, 1.0, 1.0, 1.0, 1.0, 1.0, 1.0, 1.0, 1.0, 1.0, 1.0, 1.0, 1.0, 1.0, 1.0, 1.0, 1.0, 1.0, 1.0, 1.0, 1.0, 1.0, 1.0, 1.0, 1.0, 1.0, 1.0, 1.0, 1.0, 1.0, 1.0, 1.0, 1.0, 1.0, 1.0, 1.0, 1.0, 1.0, 1.0, 1.0, 1.0, 1.0, 1.0, 1.0, 1.0, 1.0, 1.0, 1.0, 1.0, 1.0, 1.0, 1.0, 1.0, 1.0, 1.0, 1.0, 1.0, 1.0, 1.0, 1.0, 1.0, 1.0, 1.0, 1.0, 1.0, 1.0, 1.0, 1.0, 1.0, 1.0, 1.0, 1.0, 1.0, 1.0, 1.0, 1.0, 1.0, 1.0, 1.0, 1.0, 1.0, 1.0, 1.0, 1.0, 1.0, 1.0, 1.0, 1.0, 1.0, 1.0, 1.0, 1.0, 1.0, 1.0, 1.0, 1.0, 1.0, 1.0, 1.0, 1.0, 1.0, 1.0, 1.0, 1.0, 1.0, 1.0, 1.0, 1.0, 1.0, 1.0, 1.0, 1.0, 1.0, 1.0, 1.0, 1.0, 1.0, 1.0, 1.0, 1.0, 1.0, 1.0, 1.0, 1.0, 1.0, 1.0, 1.0, 1.0, 1.0, 1.0, 1.0, 1.0, 1.0, 1.0, 1.0, 1.0, 1.0, 1.0, 1.0, 1.0, 1.0, 1.0, 1.0, 1.0, 1.0, 1.0, 1.0, 1.0, 1.0, 1.0, 1.0, 1.0, 1.0, 1.0, 1.0, 1.0, 1.0, 1.0, 1.0, 1.0, 1.0, 1.0, 1.0, 1.0, 1.0, 1.0, 1.0, 1.0, 1.0, 1.0, 1.0, 1.0, 1.0, 1.0, 1.0, 1.0, 1.0, 1.0, 1.0, 1.0, 1.0, 1.0, 1.0, 1.0, 1.0, 1.0, 1.0, 1.0, 1.0, 1.0, 1.0, 1.0, 1.0, 1.0, 1.0, 1.0, 1.0, 1.0, 1.0, 1.0, 1.0, 1.0, 1.0, 1.0, 1.0, 1.0, 1.0, 1.0, 1.0, 1.0, 1.0, 1.0, 1.0, 1.0, 1.0, 1.0, 1.0, 1.0, 1.0, 1.0, 1.0, 1.0, 1.0, 1.0, 1.0, 1.0, 1.0, 1.0, 1.0, 1.0, 1.0, 1.0, 1.0, 1.0, 1.0, 1.0, 1.0, 1.0, 1.0, 1.0, 1.0, 1.0, 1.0, 1.0, 1.0, 1.0, 1.0, 1.0, 1.0, 1.0, 1.0, 1.0, 1.0, 1.0, 1.0, 1.0, 1.0, 1.0, 1.0, 1.0, 1.0, 1.0, 1.0, 1.0, 1.0, 1.0, 1.0, 1.0, 1.0, 1.0, 1.0, 1.0, 1.0, 1.0, 1.0, 1.0, 1.0, 1.0, 1.0, 1.0, 1.0, 1.0, 1.0, 1.0, 1.0, 1.0, 1.0, 1.0, 1.0, 1.0, 1.0, 1.0, 1.0, 1.0, 1.0, 1.0, 1.0, 1.0, 1.0, 1.0, 1.0, 1.0, 1.0, 1.0, 1.0, 1.0, 1.0, 1.0, 1.0, 1.0, 1.0, 1.0, 1.0, 1.0, 1.0, 1.0, 1.0, 1.0, 1.0, 1.0, 1.0, 1.0, 1.0, 1.0, 1.0, 1.0, 1.0, 1.0, 1.0, 1.0, 1.0, 1.0, 1.0, 1.0, 1.0, 1.0, 1.0, 1.0, 1.0, 1.0, 1.0, 1.0, 1.0, 1.0, 1.0, 1.0, 1.0, 1.0, 1.0, 1.0, 1.0, 1.0, 1.0, 1.0, 1.0, 1.0, 1.0, 1.0, 1.0, 1.0, 1.0, 1.0, 1.0, 1.0, 1.0, 1.0, 1.0, 1.0, 1.0, 1.0, 1.0, 1.0, 1.0, 1.0, 1.0, 1.0, 1.0, 1.0, 1.0, 1.0, 1.0, 1.0, 1.0, 1.0, 1.0, 1.0, 1.0, 1.0, 1.0, 1.0, 1.0, 1.0, 1.0, 1.0, 1.0, 1.0, 1.0, 1.0, 1.0, 1.0, 1.0, 1.0, 1.0, 1.0, 1.0, 1.0, 1.0, 1.0, 1.0, 1.0, 1.0, 1.0, 1.0, 1.0, 1.0, 1.0, 1.0, 1.0, 1.0, 1.0, 1.0, 1.0, 1.0, 1.0, 1.0, 1.0, 1.0, 1.0, 1.0, 1.0, 1.0, 1.0, 1.0, 1.0, 1.0, 1.0, 1.0, 1.0, 1.0, 1.0, 1.0, 1.0, 1.0, 1.0, 1.0, 1.0, 1.0, 1.0, 1.0, 1.0, 1.0, 1.0, 1.0, 1.0, 1.0, 1.0, 1.0, 1.0, 1.0, 1.0, 1.0, 1.0, 1.0, 1.0, 1.0, 1.0, 1.0, 1.0, 1.0, 1.0, 1.0, 1.0, 1.0, 1.0, 1.0, 1.0, 1.0, 1.0, 1.0, 1.0, 1.0, 1.0, 1.0, 1.0, 1.0, 1.0, 1.0, 1.0, 1.0, 1.0, 1.0, 1.0, 1.0, 1.0, 1.0, 1.0, 1.0, 1.0, 1.0, 1.0, 1.0, 1.0, 1.0, 1.0, 1.0, 1.0, 1.0, 1.0, 1.0, 1.0, 1.0, 1.0, 1.0, 1.0, 1.0, 1.0, 1.0, 1.0, 1.0, 1.0, 1.0, 1.0, 1.0, 1.0, 1.0, 1.0, 1.0, 1.0, 1.0, 1.0, 1.0, 1.0, 1.0, 1.0, 1.0, 1.0, 1.0, 1.0, 1.0, 1.0, 1.0, 1.0, 1.0, 1.0, 1.0, 1.0, 1.0, 1.0, 1.0, 1.0, 1.0, 1.0, 1.0, 1.0, 1.0, 1.0, 1.0, 1.0, 1.0, 1.0, 1.0, 1.0, 1.0, 1.0, 1.0, 1.0, 1.0, 1.0, 1.0, 1.0, 1.0, 1.0, 1.0, 1.0, 1.0, 1.0, 1.0, 1.0, 1.0, 1.0, 1.0, 1.0, 1.0, 1.0, 1.0, 1.0, 1.0, 1.0, 1.0, 1.0, 1.0, 1.0, 1.0, 1.0, 1.0, 1.0, 1.0, 1.0, 1.0, 1.0, 1.0, 1.0, 1.0, 1.0, 1.0, 1.0, 1.0, 1.0, 1.0, 1.0, 1.0, 1.0, 1.0, 1.0, 1.0, 1.0, 1.0, 1.0, 1.0, 1.0, 1.0, 1.0, 1.0, 1.0, 1.0, 1.0, 1.0, 1.0, 1.0, 1.0, 1.0, 1.0, 1.0, 1.0, 1.0, 1.0, 1.0, 1.0, 1.0, 1.0, 1.0, 1.0, 1.0, 1.0, 1.0, 1.0, 1.0, 1.0, 1.0, 1.0, 1.0, 1.0, 1.0, 1.0, 1.0, 1.0, 1.0, 1.0, 1.0, 1.0, 1.0, 1.0, 1.0, 1.0, 1.0, 1.0, 1.0, 1.0, 1.0, 1.0, 1.0, 1.0, 1.0, 1.0, 1.0, 1.0, 1.0, 1.0, 1.0, 1.0, 1.0, 1.0, 1.0, 1.0, 1.0, 1.0, 1.0, 1.0, 1.0, 1.0, 1.0, 1.0, 1.0, 1.0, 1.0, 1.0, 1.0, 1.0, 1.0, 1.0, 1.0, 1.0, 1.0, 1.0, 1.0, 1.0, 1.0, 1.0, 1.0, 1.0, 1.0, 1.0, 1.0, 1.0, 1.0, 1.0, 1.0, 1.0, 1.0, 1.0, 1.0, 1.0, 1.0, 1.0, 1.0, 1.0, 1.0, 1.0, 1.0, 1.0, 1.0, 1.0, 1.0, 1.0, 1.0, 1.0, 1.0, 1.0, 1.0, 1.0, 1.0, 1.0, 1.0, 1.0, 1.0, 1.0, 1.0, 1.0, 1.0, 1.0, 1.0, 1.0, 1.0, 1.0, 1.0, 1.0, 1.0, 1.0, 1.0, 1.0, 1.0, 1.0, 1.0, 1.0, 1.0, 1.0, 1.0, 1.0, 1.0, 1.0, 1.0, 1.0, 1.0, 1.0, 1.0, 1.0, 1.0, 1.0, 1.0, 1.0, 1.0, 1.0, 1.0, 1.0, 1.0, 1.0, 1.0, 1.0, 1.0, 1.0, 1.0, 1.0, 1.0, 1.0, 1.0, 1.0, 1.0, 1.0, 1.0, 1.0, 1.0, 1.0, 1.0, 1.0, 1.0, 1.0, 1.0, 1.0, 1.0, 1.0, 1.0, 1.0, 1.0, 1.0, 1.0, 1.0, 1.0, 1.0, 1.0, 1.0, 1.0, 1.0, 1.0, 1.0, 1.0, 1.0, 1.0, 1.0, 1.0, 1.0, 1.0, 1.0, 1.0, 1.0, 1.0, 1.0, 1.0, 1.0, 1.0, 1.0, 1.0, 1.0, 1.0, 1.0, 1.0, 1.0, 1.0, 1.0, 1.0, 1.0, 1.0, 1.0, 1.0, 1.0, 1.0, 1.0, 1.0, 1.0, 1.0, 1.0, 1.0, 1.0, 1.0, 1.0, 1.0, 1.0, 1.0, 1.0, 1.0, 1.0, 1.0, 1.0, 1.0, 1.0, 1.0, 1.0, 1.0, 1.0, 1.0, 1.0, 1.0, 1.0, 1.0, 1.0, 1.0, 1.0, 1.0, 1.0, 1.0, 1.0, 1.0, 1.0, 1.0, 1.0, 1.0, 1.0, 1.0, 1.0, 1.0, 1.0, 1.0, 1.0, 1.0, 1.0, 1.0, 1.0, 1.0, 1.0, 1.0, 1.0, 1.0, 1.0, 1.0, 1.0, 1.0, 1.0, 1.0, 1.0, 1.0, 1.0, 1.0, 1.0, 1.0, 1.0, 1.0, 1.0, 1.0, 1.0, 1.0, 1.0, 1.0, 1.0, 1.0, 1.0, 1.0, 1.0, 1.0, 1.0, 1.0, 1.0, 1.0, 1.0, 1.0, 1.0, 1.0, 1.0, 1.0, 1.0, 1.0, 1.0, 1.0, 1.0, 1.0, 1.0, 1.0, 1.0, 1.0, 1.0, 1.0, 1.0, 1.0, 1.0, 1.0, 1.0, 1.0, 1.0, 1.0, 1.0, 1.0, 1.0, 1.0, 1.0, 1.0, 1.0, 1.0, 1.0, 1.0, 1.0, 1.0, 1.0, 1.0, 1.0, 1.0, 1.0, 1.0, 1.0, 1.0, 1.0, 1.0, 1.0, 1.0, 1.0, 1.0, 1.0, 1.0, 1.0, 1.0, 1.0, 1.0, 1.0, 1.0, 1.0, 1.0, 1.0, 1.0, 1.0, 1.0, 1.0, 1.0, 1.0, 1.0, 1.0, 1.0, 1.0, 1.0, 1.0, 1.0, 1.0, 1.0, 1.0, 1.0, 1.0, 1.0, 1.0, 1.0, 1.0, 1.0, 1.0, 1.0, 1.0, 1.0, 1.0, 1.0, 1.0, 1.0, 1.0, 1.0, 1.0, 1.0, 1.0, 1.0, 1.0, 1.0, 1.0, 1.0, 1.0, 1.0, 1.0, 1.0, 1.0, 1.0, 1.0, 1.0, 1.0, 1.0, 1.0, 1.0, 1.0, 1.0, 1.0, 1.0, 1.0, 1.0, 1.0, 1.0, 1.0, 1.0, 1.0, 1.0, 1.0, 1.0, 1.0, 1.0, 1.0, 1.0, 1.0, 1.0, 1.0, 1.0, 1.0, 1.0, 1.0, 1.0, 1.0, 1.0, 1.0, 1.0, 1.0, 1.0, 1.0, 1.0, 1.0, 1.0, 1.0, 1.0, 1.0, 1.0, 1.0, 1.0, 1.0, 1.0, 1.0, 1.0, 1.0, 1.0, 1.0, 1.0, 1.0, 1.0, 1.0, 1.0, 1.0, 1.0, 1.0, 1.0, 1.0, 1.0, 1.0, 1.0, 1.0, 1.0, 1.0, 1.0, 1.0, 1.0, 1.0, 1.0, 1.0, 1.0, 1.0, 1.0, 1.0, 1.0, 1.0, 1.0, 1.0, 1.0, 1.0, 1.0, 1.0, 1.0, 1.0, 1.0, 1.0, 1.0, 1.0, 1.0, 1.0, 1.0, 1.0, 1.0, 1.0, 1.0, 1.0, 1.0, 1.0, 1.0, 1.0, 1.0, 1.0, 1.0, 1.0, 1.0, 1.0, 1.0, 1.0, 1.0, 1.0, 1.0, 1.0, 1.0, 1.0, 1.0, 1.0, 1.0, 1.0, 1.0, 1.0, 1.0, 1.0, 1.0, 1.0, 1.0, 1.0, 1.0, 1.0, 1.0, 1.0, 1.0, 1.0, 1.0, 1.0, 1.0, 1.0, 1.0, 1.0, 1.0, 1.0, 1.0, 1.0, 1.0, 1.0, 1.0, 1.0, 1.0, 1.0, 1.0, 1.0, 1.0, 1.0, 1.0, 1.0, 1.0, 1.0, 1.0, 1.0, 1.0, 1.0, 1.0, 1.0, 1.0, 1.0, 1.0, 1.0, 1.0, 1.0, 1.0, 1.0, 1.0, 1.0, 1.0, 1.0, 1.0, 1.0, 1.0, 1.0, 1.0, 1.0, 1.0, 1.0, 1.0, 1.0, 1.0, 1.0, 1.0, 1.0, 1.0, 1.0, 1.0, 1.0, 1.0, 1.0, 1.0, 1.0, 1.0, 1.0, 1.0, 1.0, 1.0, 1.0, 1.0, 1.0, 1.0, 1.0, 1.0, 1.0, 1.0, 1.0, 1.0, 1.0, 1.0, 1.0, 1.0, 1.0, 1.0, 1.0, 1.0, 1.0, 1.0, 1.0, 1.0, 1.0, 1.0, 1.0, 1.0, 1.0, 1.0, 1.0, 1.0, 1.0, 1.0, 1.0, 1.0, 1.0, 1.0, 1.0, 1.0, 1.0, 1.0, 1.0, 1.0, 1.0, 1.0, 1.0, 1.0, 1.0, 1.0, 1.0, 1.0, 1.0, 1.0, 1.0, 1.0, 1.0, 1.0, 1.0, 1.0, 1.0, 1.0, 1.0, 1.0, 1.0, 1.0, 1.0, 1.0, 1.0, 1.0, 1.0, 1.0, 1.0, 1.0, 1.0, 1.0, 1.0, 1.0, 1.0, 1.0, 1.0, 1.0, 1.0, 1.0, 1.0, 1.0, 1.0, 1.0, 1.0, 1.0, 1.0, 1.0, 1.0, 1.0, 1.0, 1.0, 1.0, 1.0, 1.0, 1.0, 1.0, 1.0, 1.0, 1.0, 1.0, 1.0, 1.0, 1.0, 1.0, 1.0, 1.0, 1.0, 1.0, 1.0, 1.0, 1.0, 1.0, 1.0, 1.0, 1.0, 1.0, 1.0, 1.0, 1.0, 1.0, 1.0, 1.0, 1.0, 1.0, 1.0, 1.0, 1.0, 1.0, 1.0, 1.0, 1.0, 1.0, 1.0, 1.0, 1.0, 1.0, 1.0, 1.0, 1.0, 1.0, 1.0, 1.0, 1.0, 1.0, 1.0, 1.0, 1.0, 1.0, 1.0, 1.0, 1.0, 1.0, 1.0, 1.0, 1.0, 1.0, 1.0, 1.0, 1.0, 1.0, 1.0, 1.0, 1.0, 1.0, 1.0, 1.0, 1.0, 1.0, 1.0, 1.0, 1.0, 1.0, 1.0, 1.0, 1.0, 1.0, 1.0, 1.0, 1.0, 1.0, 1.0, 1.0, 1.0, 1.0, 1.0, 1.0, 1.0, 1.0, 1.0, 1.0, 1.0, 1.0, 1.0, 1.0, 1.0, 1.0, 1.0, 1.0, 1.0, 1.0, 1.0, 1.0, 1.0, 1.0, 1.0, 1.0, 1.0, 1.0, 1.0, 1.0, 1.0, 1.0, 1.0, 1.0, 1.0, 1.0, 1.0, 1.0, 1.0, 1.0, 1.0, 1.0, 1.0, 1.0, 1.0, 1.0, 1.0, 1.0, 1.0, 1.0, 1.0, 1.0, 1.0, 1.0, 1.0, 1.0, 1.0, 1.0, 1.0, 1.0, 1.0, 1.0, 1.0, 1.0, 1.0, 1.0, 1.0, 1.0, 1.0, 1.0, 1.0, 1.0, 1.0, 1.0, 1.0, 1.0, 1.0, 1.0, 1.0, 1.0, 1.0, 1.0, 1.0, 1.0, 1.0, 1.0, 1.0, 1.0, 1.0, 1.0, 1.0, 1.0, 1.0, 1.0, 1.0, 1.0, 1.0, 1.0, 1.0, 1.0, 1.0, 1.0, 1.0, 1.0, 1.0, 1.0, 1.0, 1.0, 1.0, 1.0, 1.0, 1.0, 1.0, 1.0, 1.0, 1.0, 1.0, 1.0, 1.0, 1.0, 1.0, 1.0, 1.0, 1.0, 1.0, 1.0, 1.0, 1.0, 1.0, 1.0, 1.0, 1.0, 1.0, 1.0, 1.0, 1.0, 1.0, 1.0, 1.0, 1.0, 1.0, 1.0, 1.0, 1.0, 1.0, 1.0, 1.0, 1.0, 1.0, 1.0, 1.0, 1.0, 1.0, 1.0, 1.0, 1.0, 1.0, 1.0, 1.0, 1.0, 1.0, 1.0, 1.0, 1.0, 1.0, 1.0, 1.0, 1.0, 1.0, 1.0, 1.0, 1.0, 1.0, 1.0, 1.0, 1.0, 1.0, 1.0, 1.0, 1.0, 1.0, 1.0, 1.0, 1.0, 1.0, 1.0, 1.0, 1.0, 1.0, 1.0, 1.0, 1.0, 1.0, 1.0, 1.0, 1.0, 1.0, 1.0, 1.0, 1.0, 1.0, 1.0, 1.0, 1.0, 1.0, 1.0, 1.0, 1.0, 1.0, 1.0, 1.0, 1.0, 1.0, 1.0, 1.0, 1.0, 1.0, 1.0, 1.0, 1.0, 1.0, 1.0, 1.0, 1.0, 1.0, 1.0, 1.0, 1.0, 1.0, 1.0, 1.0, 1.0, 1.0, 1.0, 1.0, 1.0, 1.0, 1.0, 1.0, 1.0, 1.0, 1.0, 1.0, 1.0, 1.0, 1.0, 1.0, 1.0, 1.0, 1.0, 1.0, 1.0, 1.0, 1.0, 1.0, 1.0, 1.0, 1.0, 1.0, 1.0, 1.0, 1.0, 1.0, 1.0, 1.0, 1.0, 1.0, 1.0, 1.0, 1.0, 1.0, 1.0, 1.0, 1.0, 1.0, 1.0, 1.0, 1.0, 1.0, 1.0, 1.0, 1.0, 1.0, 1.0, 1.0, 1.0, 1.0, 1.0, 1.0, 1.0, 1.0, 1.0, 1.0, 1.0, 1.0, 1.0, 1.0, 1.0, 1.0, 1.0, 1.0, 1.0, 1.0, 1.0, 1.0, 1.0, 1.0, 1.0, 1.0, 1.0, 1.0, 1.0, 1.0, 1.0, 1.0, 1.0, 1.0, 1.0, 1.0, 1.0, 1.0, 1.0, 1.0, 1.0, 1.0, 1.0, 1.0, 1.0, 1.0, 1.0, 1.0, 1.0, 1.0, 1.0, 1.0, 1.0, 1.0, 1.0, 1.0, 1.0, 1.0, 1.0, 1.0, 1.0, 1.0, 1.0, 1.0, 1.0, 1.0, 1.0, 1.0, 1.0, 1.0, 1.0, 1.0, 1.0, 1.0, 1.0, 1.0, 1.0, 1.0, 1.0, 1.0, 1.0, 1.0, 1.0, 1.0, 1.0, 1.0, 1.0, 1.0, 1.0, 1.0, 1.0, 1.0, 1.0, 1.0, 1.0, 1.0, 1.0, 1.0, 1.0, 1.0, 1.0, 1.0, 1.0, 1.0, 1.0, 1.0, 1.0, 1.0, 1.0, 1.0, 1.0, 1.0, 1.0, 1.0, 1.0, 1.0, 1.0, 1.0, 1.0, 1.0, 1.0, 1.0, 1.0, 1.0, 1.0, 1.0, 1.0, 1.0, 1.0, 1.0, 1.0, 1.0, 1.0, 1.0, 1.0, 1.0, 1.0, 1.0, 1.0, 1.0, 1.0, 1.0, 1.0, 1.0, 1.0, 1.0, 1.0, 1.0, 1.0, 1.0, 1.0, 1.0, 1.0, 1.0, 1.0, 1.0, 1.0, 1.0, 1.0, 1.0, 1.0, 1.0, 1.0, 1.0, 1.0, 1.0, 1.0, 1.0, 1.0, 1.0, 1.0, 1.0, 1.0, 1.0, 1.0, 1.0, 1.0, 1.0, 1.0, 1.0, 1.0, 1.0, 1.0, 1.0, 1.0, 1.0, 1.0, 1.0, 1.0, 1.0, 1.0, 1.0, 1.0, 1.0, 1.0, 1.0, 1.0, 1.0, 1.0, 1.0, 1.0, 1.0, 1.0, 1.0, 1.0, 1.0, 1.0, 1.0, 1.0, 1.0, 1.0, 1.0, 1.0, 1.0, 1.0, 1.0, 1.0, 1.0, 1.0, 1.0, 1.0, 1.0, 1.0, 1.0, 1.0, 1.0, 1.0, 1.0, 1.0, 1.0, 1.0, 1.0, 1.0, 1.0, 1.0, 1.0, 1.0, 1.0, 1.0, 1.0, 1.0, 1.0, 1.0, 1.0, 1.0, 1.0, 1.0, 1.0, 1.0, 1.0, 1.0, 1.0, 1.0, 1.0, 1.0, 1.0, 1.0, 1.0, 1.0, 1.0, 1.0, 1.0, 1.0, 1.0, 1.0, 1.0, 1.0, 1.0, 1.0, 1.0, 1.0, 1.0, 1.0, 1.0, 1.0, 1.0, 1.0, 1.0, 1.0, 1.0, 1.0, 1.0, 1.0, 1.0, 1.0, 1.0, 1.0, 1.0, 1.0, 1.0, 1.0, 1.0, 1.0, 1.0, 1.0, 1.0, 1.0, 1.0, 1.0, 1.0, 1.0, 1.0, 1.0, 1.0, 1.0, 1.0, 1.0, 1.0, 1.0, 1.0, 1.0, 1.0, 1.0, 1.0, 1.0, 1.0, 1.0, 1.0, 1.0, 1.0, 1.0, 1.0, 1.0, 1.0, 1.0, 1.0, 1.0, 1.0, 1.0, 1.0, 1.0, 1.0, 1.0, 1.0, 1.0, 1.0, 1.0, 1.0, 1.0, 1.0, 1.0, 1.0, 1.0, 1.0, 1.0, 1.0, 1.0, 1.0, 1.0, 1.0, 1.0, 1.0, 1.0, 1.0, 1.0, 1.0, 1.0, 1.0, 1.0, 1.0, 1.0, 1.0, 1.0, 1.0, 1.0, 1.0, 1.0, 1.0, 1.0, 1.0, 1.0, 1.0, 1.0, 1.0, 1.0, 1.0, 1.0, 1.0, 1.0, 1.0, 1.0, 1.0, 1.0, 1.0, 1.0, 1.0, 1.0, 1.0, 1.0, 1.0, 1.0, 1.0, 1.0, 1.0, 1.0, 1.0, 1.0, 1.0, 1.0, 1.0, 1.0, 1.0, 1.0, 1.0, 1.0, 1.0, 1.0, 1.0, 1.0, 1.0, 1.0, 1.0, 1.0, 1.0, 1.0, 1.0, 1.0, 1.0, 1.0, 1.0, 1.0, 1.0, 1.0, 1.0, 1.0, 1.0, 1.0, 1.0, 1.0, 1.0, 1.0, 1.0, 1.0, 1.0, 1.0, 1.0, 1.0, 1.0, 1.0, 1.0, 1.0, 1.0, 1.0, 1.0, 1.0, 1.0, 1.0, 1.0, 1.0, 1.0, 1.0, 1.0, 1.0, 1.0, 1.0, 1.0, 1.0, 1.0, 1.0, 1.0, 1.0, 1.0, 1.0, 1.0, 1.0, 1.0, 1.0, 1.0, 1.0, 1.0, 1.0, 1.0, 1.0, 1.0, 1.0, 1.0, 1.0, 1.0, 1.0, 1.0, 1.0, 1.0, 1.0, 1.0, 1.0, 1.0, 1.0, 1.0, 1.0, 1.0, 1.0, 1.0, 1.0, 1.0, 1.0, 1.0, 1.0, 1.0, 1.0, 1.0, 1.0, 1.0, 1.0, 1.0, 1.0, 1.0, 1.0, 1.0, 1.0, 1.0, 1.0, 1.0, 1.0, 1.0, 1.0, 1.0, 1.0, 1.0, 1.0, 1.0, 1.0, 1.0, 1.0, 1.0, 1.0, 1.0, 1.0, 1.0, 1.0, 1.0, 1.0, 1.0, 1.0, 1.0, 1.0, 1.0, 1.0, 1.0, 1.0, 1.0, 1.0, 1.0, 1.0, 1.0, 1.0, 1.0, 1.0, 1.0, 1.0, 1.0, 1.0, 1.0, 1.0, 1.0, 1.0, 1.0, 1.0, 1.0, 1.0, 1.0, 1.0, 1.0, 1.0, 1.0, 1.0, 1.0, 1.0, 1.0, 1.0, 1.0, 1.0, 1.0, 1.0, 1.0, 1.0, 1.0, 1.0, 1.0, 1.0, 1.0, 1.0, 1.0, 1.0, 1.0, 1.0, 1.0, 1.0, 1.0, 1.0, 1.0, 1.0, 1.0, 1.0, 1.0, 1.0, 1.0, 1.0, 1.0, 1.0, 1.0, 1.0, 1.0, 1.0, 1.0, 1.0, 1.0, 1.0, 1.0, 1.0, 1.0, 1.0, 1.0, 1.0, 1.0, 1.0, 1.0, 1.0, 1.0, 1.0, 1.0, 1.0, 1.0, 1.0, 1.0, 1.0, 1.0, 1.0, 1.0, 1.0, 1.0, 1.0, 1.0, 1.0, 1.0, 1.0, 1.0, 1.0, 1.0, 1.0, 1.0, 1.0, 1.0, 1.0, 1.0, 1.0, 1.0, 1.0, 1.0, 1.0, 1.0, 1.0, 1.0, 1.0, 1.0, 1.0, 1.0, 1.0, 1.0, 1.0, 1.0, 1.0, 1.0, 1.0, 1.0, 1.0, 1.0, 1.0, 1.0, 1.0, 1.0, 1.0, 1.0, 1.0, 1.0, 1.0, 1.0, 1.0, 1.0, 1.0, 1.0, 1.0, 1.0, 1.0, 1.0, 1.0, 1.0, 1.0, 1.0, 1.0, 1.0, 1.0, 1.0, 1.0, 1.0, 1.0, 1.0, 1.0, 1.0, 1.0, 1.0, 1.0, 1.0, 1.0, 1.0, 1.0, 1.0, 1.0, 1.0, 1.0, 1.0, 1.0, 1.0, 1.0, 1.0, 1.0, 1.0, 1.0, 1.0, 1.0, 1.0, 1.0, 1.0, 1.0, 1.0, 1.0, 1.0, 1.0, 1.0, 1.0, 1.0, 1.0, 1.0, 1.0, 1.0, 1.0, 1.0, 1.0, 1.0, 1.0, 1.0, 1.0, 1.0, 1.0, 1.0, 1.0, 1.0, 1.0, 1.0, 1.0, 1.0, 1.0, 1.0, 1.0, 1.0, 1.0, 1.0, 1.0, 1.0, 1.0, 1.0, 1.0, 1.0, 1.0, 1.0, 1.0, 1.0, 1.0, 1.0, 1.0, 1.0, 1.0, 1.0, 1.0, 1.0, 1.0, 1.0, 1.0, 1.0, 1.0, 1.0, 1.0, 1.0, 1.0, 1.0, 1.0, 1.0, 1.0, 1.0, 1.0, 1.0, 1.0, 1.0, 1.0, 1.0, 1.0, 1.0, 1.0, 1.0, 1.0, 1.0, 1.0, 1.0, 1.0, 1.0, 1.0, 1.0, 1.0, 1.0, 1.0, 1.0, 1.0, 1.0, 1.0, 1.0, 1.0, 1.0, 1.0, 1.0, 1.0, 1.0, 1.0, 1.0, 1.0, 1.0, 1.0, 1.0, 1.0, 1.0, 1.0, 1.0, 1.0, 1.0, 1.0, 1.0, 1.0, 1.0, 1.0, 1.0, 1.0, 1.0, 1.0, 1.0, 1.0, 1.0, 1.0, 1.0, 1.0, 1.0, 1.0, 1.0, 1.0, 1.0, 1.0, 1.0, 1.0, 1.0, 1.0, 1.0, 1.0, 1.0, 1.0, 1.0, 1.0, 1.0, 1.0, 1.0, 1.0, 1.0, 1.0, 1.0, 1.0, 1.0, 1.0, 1.0, 1.0, 1.0, 1.0, 1.0, 1.0, 1.0, 1.0, 1.0, 1.0, 1.0, 1.0, 1.0, 1.0, 1.0, 1.0, 1.0, 1.0, 1.0, 1.0, 1.0, 1.0, 1.0, 1.0, 1.0, 1.0, 1.0, 1.0, 1.0, 1.0, 1.0, 1.0, 1.0, 1.0, 1.0, 1.0, 1.0, 1.0, 1.0, 1.0, 1.0, 1.0, 1.0, 1.0, 1.0, 1.0, 1.0, 1.0, 1.0, 1.0, 1.0, 1.0, 1.0, 1.0, 1.0, 1.0, 1.0, 1.0, 1.0, 1.0, 1.0, 1.0, 1.0, 1.0, 1.0, 1.0, 1.0, 1.0, 1.0, 1.0, 1.0, 1.0, 1.0, 1.0, 1.0, 1.0, 1.0, 1.0, 1.0, 1.0, 1.0, 1.0, 1.0, 1.0, 1.0, 1.0, 1.0, 1.0, 1.0, 1.0, 1.0, 1.0, 1.0, 1.0, 1.0, 1.0, 1.0, 1.0, 1.0, 1.0, 1.0, 1.0, 1.0, 1.0, 1.0, 1.0, 1.0, 1.0, 1.0, 1.0, 1.0, 1.0, 1.0, 1.0, 1.0, 1.0, 1.0, 1.0, 1.0, 1.0, 1.0, 1.0, 1.0, 1.0, 1.0, 1.0, 1.0, 1.0, 1.0, 1.0, 1.0, 1.0, 1.0, 1.0, 1.0, 1.0, 1.0, 1.0, 1.0, 1.0, 1.0, 1.0, 1.0, 1.0, 1.0, 1.0, 1.0, 1.0, 1.0, 1.0, 1.0, 1.0, 1.0, 1.0, 1.0, 1.0, 1.0, 1.0, 1.0, 1.0, 1.0, 1.0, 1.0, 1.0, 1.0, 1.0, 1.0, 1.0, 1.0, 1.0, 1.0, 1.0, 1.0, 1.0, 1.0, 1.0, 1.0, 1.0, 1.0, 1.0, 1.0, 1.0, 1.0, 1.0, 1.0, 1.0, 1.0, 1.0, 1.0, 1.0, 1.0, 1.0, 1.0, 1.0, 1.0, 1.0, 1.0, 1.0, 1.0, 1.0, 1.0, 1.0, 1.0, 1.0, 1.0, 1.0, 1.0, 1.0, 1.0, 1.0, 1.0, 1.0, 1.0, 1.0, 1.0, 1.0, 1.0, 1.0, 1.0, 1.0, 1.0, 1.0, 1.0, 1.0, 1.0, 1.0, 1.0, 1.0, 1.0, 1.0, 1.0, 1.0, 1.0, 1.0, 1.0, 1.0, 1.0, 1.0, 1.0, 1.0, 1.0, 1.0, 1.0, 1.0, 1.0, 1.0, 1.0, 1.0, 1.0, 1.0, 1.0, 1.0, 1.0, 1.0, 1.0, 1.0, 1.0, 1.0, 1.0, 1.0, 1.0, 1.0, 1.0, 1.0, 1.0, 1.0, 1.0, 1.0, 1.0, 1.0, 1.0, 1.0, 1.0, 1.0, 1.0, 1.0, 1.0, 1.0, 1.0, 1.0, 1.0, 1.0, 1.0, 1.0, 1.0, 1.0, 1.0, 1.0, 1.0, 1.0, 1.0, 1.0, 1.0, 1.0, 1.0, 1.0, 1.0, 1.0, 1.0, 1.0, 1.0, 1.0, 1.0, 1.0, 1.0, 1.0, 1.0, 1.0, 1.0, 1.0, 1.0, 1.0, 1.0, 1.0, 1.0, 1.0, 1.0, 1.0, 1.0, 1.0, 1.0, 1.0, 1.0, 1.0, 1.0, 1.0, 1.0, 1.0, 1.0, 1.0, 1.0, 1.0, 1.0, 1.0, 1.0, 1.0, 1.0, 1.0, 1.0, 1.0, 1.0, 1.0, 1.0, 1.0, 1.0, 1.0, 1.0, 1.0, 1.0, 1.0, 1.0, 1.0, 1.0, 1.0, 1.0, 1.0, 1.0, 1.0, 1.0, 1.0, 1.0, 1.0, 1.0, 1.0, 1.0, 1.0, 1.0, 1.0, 1.0, 1.0, 1.0, 1.0, 1.0, 1.0, 1.0, 1.0, 1.0, 1.0, 1.0, 1.0, 1.0, 1.0, 1.0, 1.0, 1.0, 1.0, 1.0, 1.0, 1.0, 1.0, 1.0, 1.0, 1.0, 1.0, 1.0, 1.0, 1.0, 1.0, 1.0, 1.0, 1.0, 1.0, 1.0, 1.0, 1.0, 1.0, 1.0, 1.0, 1.0, 1.0, 1.0, 1.0, 1.0, 1.0, 1.0, 1.0, 1.0, 1.0, 1.0, 1.0, 1.0, 1.0, 1.0, 1.0, 1.0, 1.0, 1.0, 1.0, 1.0, 1.0, 1.0, 1.0, 1.0, 1.0, 1.0, 1.0, 1.0, 1.0, 1.0, 1.0, 1.0, 1.0, 1.0, 1.0, 1.0, 1.0, 1.0, 1.0, 1.0, 1.0, 1.0, 1.0, 1.0, 1.0, 1.0, 1.0, 1.0, 1.0, 1.0, 1.0, 1.0, 1.0, 1.0, 1.0, 1.0, 1.0, 1.0, 1.0, 1.0, 1.0, 1.0, 1.0, 1.0, 1.0, 1.0, 1.0, 1.0, 1.0, 1.0, 1.0, 1.0, 1.0, 1.0, 1.0, 1.0, 1.0, 1.0, 1.0, 1.0, 1.0, 1.0, 1.0, 1.0, 1.0, 1.0, 1.0, 1.0, 1.0, 1.0, 1.0, 1.0, 1.0, 1.0, 1.0, 1.0, 1.0, 1.0, 1.0, 1.0, 1.0, 1.0, 1.0, 1.0, 1.0, 1.0, 1.0, 1.0, 1.0, 1.0, 1.0, 1.0, 1.0, 1.0, 1.0, 1.0, 1.0, 1.0, 1.0, 1.0, 1.0, 1.0, 1.0, 1.0, 1.0, 1.0, 1.0, 1.0, 1.0, 1.0, 1.0, 1.0, 1.0, 1.0, 1.0, 1.0, 1.0, 1.0, 1.0, 1.0, 1.0, 1.0, 1.0, 1.0, 1.0, 1.0, 1.0, 1.0, 1.0, 1.0, 1.0, 1.0, 1.0, 1.0, 1.0, 1.0, 1.0, 1.0, 1.0, 1.0, 1.0, 1.0, 1.0, 1.0, 1.0, 1.0, 1.0, 1.0, 1.0, 1.0, 1.0, 1.0, 1.0, 1.0, 1.0, 1.0, 1.0, 1.0, 1.0, 1.0, 1.0, 1.0, 1.0, 1.0, 1.0, 1.0, 1.0, 1.0, 1.0, 1.0, 1.0, 1.0, 1.0, 1.0, 1.0, 1.0, 1.0, 1.0, 1.0, 1.0, 1.0, 1.0, 1.0, 1.0, 1.0, 1.0, 1.0, 1.0, 1.0, 1.0, 1.0, 1.0, 1.0, 1.0, 1.0, 1.0, 1.0, 1.0, 1.0, 1.0, 1.0, 1.0, 1.0, 1.0, 1.0, 1.0, 1.0, 1.0, 1.0, 1.0, 1.0, 1.0, 1.0, 1.0, 1.0, 1.0, 1.0, 1.0, 1.0, 1.0, 1.0, 1.0, 1.0, 1.0, 1.0, 1.0, 1.0, 1.0, 1.0, 1.0, 1.0, 1.0, 1.0, 1.0, 1.0, 1.0, 1.0, 1.0, 1.0, 1.0, 1.0, 1.0, 1.0, 1.0, 1.0, 1.0, 1.0, 1.0, 1.0, 1.0, 1.0, 1.0, 1.0, 1.0, 1.0, 1.0, 1.0, 1.0, 1.0, 1.0, 1.0, 1.0, 1.0, 1.0, 1.0, 1.0, 1.0, 1.0, 1.0, 1.0, 1.0, 1.0, 1.0, 1.0, 1.0, 1.0, 1.0, 1.0, 1.0, 1.0, 1.0, 1.0, 1.0, 1.0, 1.0, 1.0, 1.0, 1.0, 1.0, 1.0, 1.0, 1.0, 1.0, 1.0, 1.0, 1.0, 1.0, 1.0, 1.0, 1.0, 1.0, 1.0, 1.0, 1.0, 1.0, 1.0, 1.0, 1.0, 1.0, 1.0, 1.0, 1.0, 1.0, 1.0, 1.0, 1.0, 1.0, 1.0, 1.0, 1.0, 1.0, 1.0, 1.0, 1.0, 1.0, 1.0, 1.0, 1.0, 1.0, 1.0, 1.0, 1.0, 1.0, 1.0, 1.0, 1.0, 1.0, 1.0, 1.0, 1.0, 1.0, 1.0, 1.0, 1.0, 1.0, 1.0, 1.0, 1.0, 1.0, 1.0, 1.0, 1.0, 1.0, 1.0, 1.0, 1.0, 1.0, 1.0, 1.0, 1.0, 1.0, 1.0, 1.0, 1.0, 1.0, 1.0, 1.0, 1.0, 1.0, 1.0, 1.0, 1.0, 1.0, 1.0, 1.0, 1.0, 1.0, 1.0, 1.0, 1.0, 1.0, 1.0, 1.0, 1.0, 1.0, 1.0, 1.0, 1.0, 1.0, 1.0, 1.0, 1.0, 1.0, 1.0, 1.0, 1.0, 1.0, 1.0, 1.0, 1.0, 1.0, 1.0, 1.0, 1.0, 1.0, 1.0, 1.0, 1.0, 1.0, 1.0, 1.0, 1.0, 1.0, 1.0, 1.0, 1.0, 1.0, 1.0, 1.0, 1.0, 1.0, 1.0, 1.0, 1.0, 1.0, 1.0, 1.0, 1.0, 1.0, 1.0, 1.0, 1.0, 1.0, 1.0, 1.0, 1.0, 1.0, 1.0, 1.0, 1.0, 1.0, 1.0, 1.0, 1.0, 1.0, 1.0, 1.0, 1.0, 1.0, 1.0, 1.0, 1.0, 1.0, 1.0, 1.0, 1.0, 1.0, 1.0, 1.0, 1.0, 1.0, 1.0, 1.0, 1.0, 1.0, 1.0, 1.0, 1.0, 1.0, 1.0, 1.0, 1.0, 1.0, 1.0, 1.0, 1.0, 1.0, 1.0, 1.0, 1.0, 1.0, 1.0, 1.0, 1.0, 1.0, 1.0, 1.0, 1.0, 1.0, 1.0, 1.0, 1.0, 1.0, 1.0, 1.0, 1.0, 1.0, 1.0, 1.0, 1.0, 1.0, 1.0, 1.0, 1.0, 1.0, 1.0, 1.0, 1.0, 1.0, 1.0, 1.0, 1.0, 1.0, 1.0, 1.0, 1.0, 1.0, 1.0, 1.0, 1.0, 1.0, 1.0, 1.0, 1.0, 1.0, 1.0, 1.0, 1.0, 1.0, 1.0, 1.0, 1.0, 1.0, 1.0, 1.0, 1.0, 1.0, 1.0, 1.0, 1.0, 1.0, 1.0, 1.0, 1.0, 1.0, 1.0, 1.0, 1.0, 1.0, 1.0, 1.0, 1.0, 1.0, 1.0, 1.0, 1.0, 1.0, 1.0, 1.0, 1.0, 1.0, 1.0, 1.0, 1.0, 1.0, 1.0, 1.0, 1.0, 1.0, 1.0, 1.0, 1.0, 1.0, 1.0, 1.0, 1.0, 1.0, 1.0, 1.0, 1.0, 1.0, 1.0, 1.0, 1.0, 1.0, 1.0, 1.0, 1.0, 1.0, 1.0, 1.0, 1.0, 1.0, 1.0, 1.0, 1.0, 1.0, 1.0, 1.0, 1.0, 1.0, 1.0, 1.0, 1.0, 1.0, 1.0, 1.0, 1.0, 1.0, 1.0, 1.0, 1.0, 1.0, 1.0, 1.0, 1.0, 1.0, 1.0, 1.0, 1.0, 1.0, 1.0, 1.0, 1.0, 1.0, 1.0, 1.0, 1.0, 1.0, 1.0, 1.0, 1.0, 1.0, 1.0, 1.0, 1.0, 1.0, 1.0, 1.0, 1.0, 1.0, 1.0, 1.0, 1.0, 1.0, 1.0, 1.0, 1.0, 1.0, 1.0, 1.0, 1.0, 1.0, 1.0, 1.0, 1.0, 1.0, 1.0, 1.0, 1.0, 1.0, 1.0, 1.0, 1.0, 1.0, 1.0, 1.0, 1.0, 1.0, 1.0, 1.0, 1.0, 1.0, 1.0, 1.0, 1.0, 1.0, 1.0, 1.0, 1.0, 1.0, 1.0, 1.0, 1.0, 1.0, 1.0, 1.0, 1.0, 1.0, 1.0, 1.0, 1.0, 1.0, 1.0, 1.0, 1.0, 1.0, 1.0, 1.0, 1.0, 1.0, 1.0, 1.0, 1.0, 1.0, 1.0, 1.0, 1.0, 1.0, 1.0, 1.0, 1.0, 1.0, 1.0, 1.0, 1.0, 1.0, 1.0, 1.0, 1.0, 1.0, 1.0, 1.0, 1.0, 1.0, 1.0, 1.0, 1.0, 1.0, 1.0, 1.0, 1.0, 1.0, 1.0, 1.0, 1.0, 1.0, 1.0, 1.0, 1.0, 1.0, 1.0, 1.0, 1.0, 1.0, 1.0, 1.0, 1.0, 1.0, 1.0, 1.0, 1.0, 1.0, 1.0, 1.0, 1.0, 1.0, 1.0, 1.0, 1.0, 1.0, 1.0, 1.0, 1.0, 1.0, 1.0, 1.0, 1.0, 1.0, 1.0, 1.0, 1.0, 1.0, 1.0, 1.0, 1.0, 1.0, 1.0, 1.0, 1.0, 1.0, 1.0, 1.0, 1.0, 1.0, 1.0, 1.0, 1.0, 1.0, 1.0, 1.0, 1.0, 1.0, 1.0, 1.0, 1.0, 1.0, 1.0, 1.0, 1.0, 1.0, 1.0, 1.0, 1.0, 1.0, 1.0, 1.0, 1.0, 1.0, 1.0, 1.0, 1.0, 1.0, 1.0, 1.0, 1.0, 1.0, 1.0, 1.0, 1.0, 1.0, 1.0, 1.0, 1.0, 1.0, 1.0, 1.0, 1.0, 1.0, 1.0, 1.0, 1.0, 1.0, 1.0, 1.0, 1.0, 1.0, 1.0, 1.0, 1.0, 1.0, 1.0, 1.0, 1.0, 1.0, 1.0, 1.0, 1.0, 1.0, 1.0, 1.0, 1.0, 1.0, 1.0, 1.0, 1.0, 1.0, 1.0, 1.0, 1.0, 1.0, 1.0, 1.0, 1.0, 1.0, 1.0, 1.0, 1.0, 1.0, 1.0, 1.0, 1.0, 1.0, 1.0, 1.0, 1.0, 1.0, 1.0, 1.0, 1.0, 1.0, 1.0, 1.0, 1.0, 1.0, 1.0, 1.0, 1.0, 1.0, 1.0, 1.0, 1.0, 1.0, 1.0, 1.0, 1.0, 1.0, 1.0, 1.0, 1.0, 1.0, 1.0, 1.0, 1.0, 1.0, 1.0, 1.0, 1.0, 1.0, 1.0, 1.0, 1.0, 1.0, 1.0, 1.0, 1.0, 1.0, 1.0, 1.0, 1.0, 1.0, 1.0, 1.0, 1.0, 1.0, 1.0, 1.0, 1.0, 1.0, 1.0, 1.0, 1.0, 1.0, 1.0, 1.0, 1.0, 1.0, 1.0, 1.0, 1.0, 1.0, 1.0, 1.0, 1.0, 1.0, 1.0, 1.0, 1.0, 1.0, 1.0, 1.0, 1.0, 1.0, 1.0, 1.0, 1.0, 1.0, 1.0, 1.0, 1.0, 1.0, 1.0, 1.0, 1.0, 1.0, 1.0, 1.0, 1.0, 1.0, 1.0, 1.0, 1.0, 1.0, 1.0, 1.0, 1.0, 1.0, 1.0, 1.0, 1.0, 1.0, 1.0, 1.0, 1.0, 1.0, 1.0, 1.0, 1.0, 1.0, 1.0, 1.0, 1.0, 1.0, 1.0, 1.0, 1.0, 1.0, 1.0, 1.0, 1.0, 1.0, 1.0, 1.0, 1.0, 1.0, 1.0, 1.0, 1.0, 1.0, 1.0, 1.0, 1.0, 1.0, 1.0, 1.0, 1.0, 1.0, 1.0, 1.0, 1.0, 1.0, 1.0, 1.0, 1.0, 1.0, 1.0, 1.0, 1.0, 1.0, 1.0, 1.0, 1.0, 1.0, 1.0, 1.0, 1.0, 1.0, 1.0, 1.0, 1.0, 1.0, 1.0, 1.0, 1.0, 1.0, 1.0, 1.0, 1.0, 1.0, 1.0, 1.0, 1.0, 1.0, 1.0, 1.0, 1.0, 1.0, 1.0, 1.0, 1.0, 1.0, 1.0, 1.0, 1.0, 1.0, 1.0, 1.0, 1.0, 1.0, 1.0, 1.0, 1.0, 1.0, 1.0, 1.0, 1.0, 1.0, 1.0, 1.0, 1.0, 1.0, 1.0, 1.0, 1.0, 1.0, 1.0, 1.0, 1.0, 1.0, 1.0, 1.0, 1.0, 1.0, 1.0, 1.0, 1.0, 1.0, 1.0, 1.0, 1.0, 1.0, 1.0, 1.0, 1.0, 1.0, 1.0, 1.0, 1.0, 1.0, 1.0, 1.0, 1.0, 1.0, 1.0, 1.0, 1.0, 1.0, 1.0, 1.0, 1.0, 1.0, 1.0, 1.0, 1.0, 1.0, 1.0, 1.0, 1.0, 1.0, 1.0, 1.0, 1.0, 1.0, 1.0, 1.0, 1.0, 1.0, 1.0, 1.0, 1.0, 1.0, 1.0, 1.0, 1.0, 1.0, 1.0, 1.0, 1.0, 1.0, 1.0, 1.0, 1.0, 1.0, 1.0, 1.0, 1.0, 1.0, 1.0, 1.0, 1.0, 1.0, 1.0, 1.0, 1.0, 1.0, 1.0, 1.0, 1.0, 1.0, 1.0, 1.0, 1.0, 1.0, 1.0, 1.0, 1.0, 1.0, 1.0, 1.0, 1.0, 1.0, 1.0, 1.0, 1.0, 1.0, 1.0, 1.0, 1.0, 1.0, 1.0, 1.0, 1.0, 1.0, 1.0, 1.0, 1.0, 1.0, 1.0, 1.0, 1.0, 1.0, 1.0, 1.0, 1.0, 1.0, 1.0, 1.0, 1.0, 1.0, 1.0, 1.0, 1.0, 1.0, 1.0, 1.0, 1.0, 1.0, 1.0, 1.0, 1.0, 1.0, 1.0, 1.0, 1.0, 1.0, 1.0, 1.0, 1.0, 1.0, 1.0, 1.0, 1.0, 1.0, 1.0, 1.0, 1.0, 1.0, 1.0, 1.0, 1.0, 1.0, 1.0, 1.0, 1.0, 1.0, 1.0, 1.0, 1.0, 1.0, 1.0, 1.0, 1.0, 1.0, 1.0, 1.0, 1.0, 1.0, 1.0, 1.0, 1.0, 1.0, 1.0, 1.0, 1.0, 1.0, 1.0, 1.0, 1.0, 1.0, 1.0, 1.0, 1.0, 1.0, 1.0, 1.0, 1.0, 1.0, 1.0, 1.0, 1.0, 1.0, 1.0, 1.0, 1.0, 1.0, 1.0, 1.0, 1.0, 1.0, 1.0, 1.0, 1.0, 1.0, 1.0, 1.0, 1.0, 1.0, 1.0, 1.0, 1.0, 1.0, 1.0, 1.0, 1.0, 1.0, 1.0, 1.0, 1.0, 1.0, 1.0, 1.0, 1.0, 1.0, 1.0, 1.0, 1.0, 1.0, 1.0, 1.0, 1.0, 1.0, 1.0, 1.0, 1.0, 1.0, 1.0, 1.0, 1.0, 1.0, 1.0, 1.0, 1.0, 1.0, 1.0, 1.0, 1.0, 1.0, 1.0, 1.0, 1.0, 1.0, 1.0, 1.0, 1.0, 1.0, 1.0, 1.0, 1.0, 1.0, 1.0, 1.0, 1.0, 1.0, 1.0, 1.0, 1.0, 1.0, 1.0, 1.0, 1.0, 1.0, 1.0, 1.0, 1.0, 1.0, 1.0, 1.0, 1.0, 1.0, 1.0, 1.0, 1.0, 1.0, 1.0, 1.0, 1.0, 1.0, 1.0, 1.0, 1.0, 1.0, 1.0, 1.0, 1.0, 1.0, 1.0, 1.0, 1.0, 1.0, 1.0, 1.0, 1.0, 1.0, 1.0, 1.0, 1.0, 1.0, 1.0, 1.0, 1.0, 1.0, 1.0, 1.0, 1.0, 1.0, 1.0, 1.0, 1.0, 1.0, 1.0, 1.0, 1.0, 1.0, 1.0, 1.0, 1.0, 1.0, 1.0, 1.0, 1.0, 1.0, 1.0, 1.0, 1.0, 1.0, 1.0, 1.0, 1.0, 1.0, 1.0, 1.0, 1.0, 1.0, 1.0, 1.0, 1.0, 1.0, 1.0, 1.0, 1.0, 1.0, 1.0, 1.0, 1.0, 1.0, 1.0, 1.0, 1.0, 1.0, 1.0, 1.0, 1.0, 1.0, 1.0, 1.0, 1.0, 1.0, 1.0, 1.0, 1.0, 1.0, 1.0, 1.0, 1.0, 1.0, 1.0, 1.0, 1.0, 1.0, 1.0, 1.0, 1.0, 1.0, 1.0, 1.0, 1.0, 1.0, 1.0, 1.0, 1.0, 1.0, 1.0, 1.0, 1.0, 1.0, 1.0, 1.0, 1.0, 1.0, 1.0, 1.0, 1.0, 1.0, 1.0, 1.0, 1.0, 1.0, 1.0, 1.0, 1.0, 1.0, 1.0, 1.0, 1.0, 1.0, 1.0, 1.0, 1.0, 1.0, 1.0, 1.0, 1.0, 1.0, 1.0, 1.0, 1.0, 1.0, 1.0, 1.0, 1.0, 1.0, 1.0, 1.0, 1.0, 1.0, 1.0, 1.0, 1.0, 1.0, 1.0, 1.0, 1.0, 1.0, 1.0, 1.0, 1.0, 1.0, 1.0, 1.0, 1.0, 1.0, 1.0, 1.0, 1.0, 1.0, 1.0, 1.0, 1.0, 1.0, 1.0, 1.0, 1.0, 1.0, 1.0, 1.0, 1.0, 1.0, 1.0, 1.0, 1.0, 1.0, 1.0, 1.0, 1.0, 1.0, 1.0, 1.0, 1.0, 1.0, 1.0, 1.0, 1.0, 1.0, 1.0, 1.0, 1.0, 1.0, 1.0, 1.0, 1.0, 1.0, 1.0, 1.0, 1.0, 1.0, 1.0, 1.0, 1.0, 1.0, 1.0, 1.0, 1.0, 1.0, 1.0, 1.0, 1.0, 1.0, 1.0, 1.0, 1.0, 1.0, 1.0, 1.0, 1.0, 1.0, 1.0, 1.0, 1.0, 1.0, 1.0, 1.0, 1.0, 1.0, 1.0, 1.0, 1.0, 1.0, 1.0, 1.0, 1.0, 1.0, 1.0, 1.0, 1.0, 1.0, 1.0, 1.0, 1.0, 1.0, 1.0, 1.0, 1.0, 1.0, 1.0, 1.0, 1.0, 1.0, 1.0, 1.0, 1.0, 1.0, 1.0, 1.0, 1.0, 1.0, 1.0, 1.0, 1.0, 1.0, 1.0, 1.0, 1.0, 1.0, 1.0, 1.0, 1.0, 1.0, 1.0, 1.0, 1.0, 1.0, 1.0, 1.0, 1.0, 1.0, 1.0, 1.0, 1.0, 1.0, 1.0, 1.0, 1.0, 1.0, 1.0, 1.0, 1.0, 1.0, 1.0, 1.0, 1.0, 1.0, 1.0, 1.0, 1.0, 1.0, 1.0, 1.0, 1.0, 1.0, 1.0, 1.0, 1.0, 1.0, 1.0, 1.0, 1.0, 1.0, 1.0, 1.0, 1.0, 1.0, 1.0, 1.0, 1.0, 1.0, 1.0, 1.0, 1.0, 1.0, 1.0, 1.0, 1.0, 1.0, 1.0, 1.0, 1.0, 1.0, 1.0, 1.0, 1.0, 1.0, 1.0, 1.0, 1.0, 1.0, 1.0, 1.0, 1.0, 1.0, 1.0, 1.0, 1.0, 1.0, 1.0, 1.0, 1.0, 1.0, 1.0, 1.0, 1.0, 1.0, 1.0, 1.0, 1.0, 1.0, 1.0, 1.0, 1.0, 1.0, 1.0, 1.0, 1.0, 1.0, 1.0, 1.0, 1.0, 1.0, 1.0, 1.0, 1.0, 1.0, 1.0, 1.0, 1.0, 1.0, 1.0, 1.0, 1.0, 1.0, 1.0, 1.0, 1.0, 1.0, 1.0, 1.0, 1.0, 1.0, 1.0, 1.0, 1.0, 1.0, 1.0, 1.0, 1.0, 1.0, 1.0, 1.0, 1.0, 1.0, 1.0, 1.0, 1.0, 1.0, 1.0, 1.0, 1.0, 1.0, 1.0, 1.0, 1.0, 1.0, 1.0, 1.0, 1.0, 1.0, 1.0, 1.0, 1.0, 1.0, 1.0, 1.0, 1.0, 1.0, 1.0, 1.0, 1.0, 1.0, 1.0, 1.0, 1.0, 1.0, 1.0, 1.0, 1.0, 1.0, 1.0, 1.0, 1.0, 1.0, 1.0, 1.0, 1.0, 1.0, 1.0, 1.0, 1.0, 1.0, 1.0, 1.0, 1.0, 1.0, 1.0, 1.0, 1.0, 1.0, 1.0, 1.0, 1.0, 1.0, 1.0, 1.0, 1.0, 1.0, 1.0, 1.0, 1.0, 1.0, 1.0, 1.0, 1.0, 1.0, 1.0, 1.0, 1.0, 1.0, 1.0, 1.0, 1.0, 1.0, 1.0, 1.0, 1.0, 1.0, 1.0, 1.0, 1.0, 1.0, 1.0, 1.0, 1.0, 1.0, 1.0, 1.0, 1.0, 1.0, 1.0, 1.0, 1.0, 1.0, 1.0, 1.0, 1.0, 1.0, 1.0, 1.0, 1.0, 1.0, 1.0, 1.0, 1.0, 1.0, 1.0, 1.0, 1.0, 1.0, 1.0, 1.0, 1.0, 1.0, 1.0, 1.0, 1.0, 1.0, 1.0, 1.0, 1.0, 1.0, 1.0, 1.0, 1.0, 1.0, 1.0, 1.0, 1.0, 1.0, 1.0, 1.0, 1.0, 1.0, 1.0, 1.0, 1.0, 1.0, 1.0, 1.0, 1.0, 1.0, 1.0, 1.0, 1.0, 1.0, 1.0, 1.0, 1.0, 1.0, 1.0, 1.0, 1.0, 1.0, 1.0, 1.0, 1.0, 1.0, 1.0, 1.0, 1.0, 1.0, 1.0, 1.0, 1.0, 1.0, 1.0, 1.0, 1.0, 1.0, 1.0, 1.0, 1.0, 1.0, 1.0, 1.0, 1.0, 1.0, 1.0, 1.0, 1.0, 1.0, 1.0, 1.0, 1.0, 1.0, 1.0, 1.0, 1.0, 1.0, 1.0, 1.0, 1.0, 1.0, 1.0, 1.0, 1.0, 1.0, 1.0, 1.0, 1.0, 1.0, 1.0, 1.0, 1.0, 1.0, 1.0, 1.0, 1.0, 1.0, 1.0, 1.0, 1.0, 1.0, 1.0, 1.0, 1.0, 1.0, 1.0, 1.0, 1.0, 1.0, 1.0, 1.0, 1.0, 1.0, 1.0, 1.0, 1.0, 1.0, 1.0, 1.0, 1.0, 1.0, 1.0, 1.0, 1.0, 1.0, 1.0, 1.0, 1.0, 1.0, 1.0, 1.0, 1.0, 1.0, 1.0, 1.0, 1.0, 1.0, 1.0, 1.0, 1.0, 1.0, 1.0, 1.0, 1.0, 1.0, 1.0, 1.0, 1.0, 1.0, 1.0, 1.0, 1.0, 1.0, 1.0, 1.0, 1.0, 1.0, 1.0, 1.0, 1.0, 1.0, 1.0, 1.0, 1.0, 1.0, 1.0, 1.0, 1.0, 1.0, 1.0, 1.0, 1.0, 1.0, 1.0, 1.0, 1.0, 1.0, 1.0, 1.0, 1.0, 1.0, 1.0, 1.0, 1.0, 1.0, 1.0, 1.0, 1.0, 1.0, 1.0, 1.0, 1.0, 1.0, 1.0, 1.0, 1.0, 1.0, 1.0, 1.0, 1.0, 1.0, 1.0, 1.0, 1.0, 1.0, 1.0, 1.0, 1.0, 1.0, 1.0, 1.0, 1.0, 1.0, 1.0, 1.0, 1.0, 1.0, 1.0, 1.0, 1.0, 1.0, 1.0, 1.0, 1.0, 1.0, 1.0, 1.0, 1.0, 1.0, 1.0, 1.0, 1.0, 1.0, 1.0, 1.0, 1.0, 1.0, 1.0, 1.0, 1.0, 1.0, 1.0, 1.0, 1.0, 1.0, 1.0, 1.0, 1.0, 1.0, 1.0, 1.0, 1.0, 1.0, 1.0, 1.0, 1.0, 1.0, 1.0, 1.0, 1.0, 1.0, 1.0, 1.0, 1.0, 1.0, 1.0, 1.0, 1.0, 1.0, 1.0, 1.0, 1.0, 1.0, 1.0, 1.0, 1.0, 1.0, 1.0, 1.0, 1.0, 1.0, 1.0, 1.0, 1.0, 1.0, 1.0, 1.0, 1.0, 1.0, 1.0, 1.0, 1.0, 1.0, 1.0, 1.0, 1.0, 1.0, 1.0, 1.0, 1.0, 1.0, 1.0, 1.0, 1.0, 1.0, 1.0, 1.0, 1.0, 1.0, 1.0, 1.0, 1.0, 1.0, 1.0, 1.0, 1.0, 1.0, 1.0, 1.0, 1.0, 1.0, 1.0, 1.0, 1.0, 1.0, 1.0, 1.0, 1.0, 1.0, 1.0, 1.0, 1.0])
me_text_001.use_remesh_fix_poles = True
me_text_001.use_remesh_preserve_attributes = False
me_text_001.use_mirror_vertex_groups = False
me_text_001.update()

# ---- objects
ob_ayu = bpy.data.objects.new('AYU', me_text_001)

# ---- transforms, parenting, visibility, modifiers, constraints
ob_ayu.location = (0.0, 0.0, -3.767)
ob_ayu.lineart.crease_threshold = 0.0

# ---- collection membership
scene.collection.objects.link(ob_ayu)

# ---- scene / render settings (as saved in the file)
scene.frame_start = 1; scene.frame_end = 250; scene.frame_set(0)
scene.render.engine = 'BLENDER_EEVEE_NEXT'
scene.cycles.use_denoising = False
scene.cycles.samples = 128
scene.cycles.sampling_pattern = 'TABULATED_SOBOL'
scene.cycles.use_adaptive_sampling = False
scene.cycles.use_light_tree = False
scene.view_settings.view_transform = 'Filmic'
bpy.context.view_layer.update()

# ---- added for rendering (the .blend has no active camera and no usable light): camera, sun
cam_auto = bpy.data.cameras.new('AutoCamera')
cam_auto.lens = 50.0
cam_auto.sensor_width = 36.0
cam_auto.clip_end = 1000.0
ob_auto_camera = bpy.data.objects.new('AutoCamera', cam_auto)
scene.collection.objects.link(ob_auto_camera)
ob_auto_camera.location = (8.07739, -9.79597, 6.50936)
ob_auto_camera.rotation_euler = (1.09748, -7.21219e-08, 0.694738)
scene.camera = ob_auto_camera
light_auto_sun = bpy.data.lights.new('AutoSun', 'SUN')
light_auto_sun.energy = 3.0
light_auto_sun.angle = 0.0523599
ob_auto_sun = bpy.data.objects.new('AutoSun', light_auto_sun)
scene.collection.objects.link(ob_auto_sun)
ob_auto_sun.rotation_euler = (0.872665, 0.174533, 0.523599)
bpy.context.view_layer.update()
